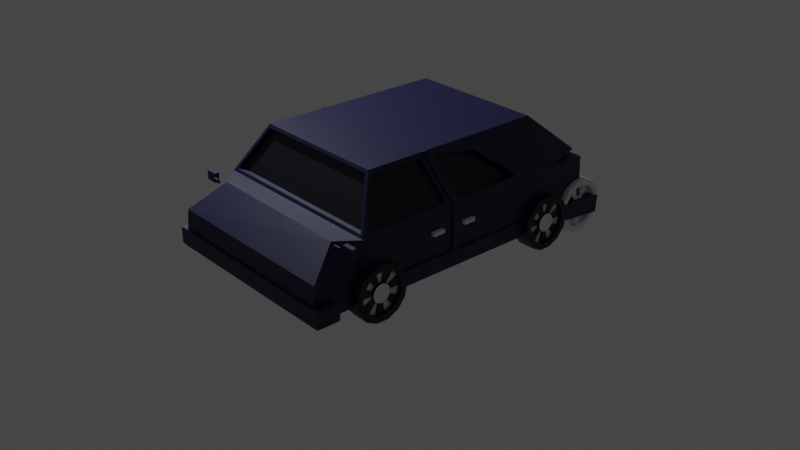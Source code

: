 # Source: purpleCar.blend  (saved by Blender 3.0.42; exported with 4.5.12 LTS)
import bpy
from mathutils import Matrix  # noqa: F401  (used for matrix-valued properties, if any)

bpy.ops.wm.read_factory_settings(use_empty=True)
scene = bpy.context.scene
scene.name = 'Scene'

# ---- collections
col_collection = bpy.data.collections.new('Collection'); scene.collection.children.link(col_collection)

# ---- materials (node trees are filled in below, after node groups)
mat_car = bpy.data.materials.new('Car')
mat_car.use_transparent_shadow = False
mat_window = bpy.data.materials.new('Window')
mat_window.use_transparent_shadow = False
mat_light = bpy.data.materials.new('Light')
mat_light.use_transparent_shadow = False
mat_material_002 = bpy.data.materials.new('Material.002')
mat_material_002.use_transparent_shadow = False
mat_tire = bpy.data.materials.new('Tire')
mat_tire.use_transparent_shadow = False
mat_material_003 = bpy.data.materials.new('Material.003')
mat_material_003.use_transparent_shadow = False
mat_front = bpy.data.materials.new('Front')
mat_front.use_transparent_shadow = False

# ---- material node trees
mat_car.use_nodes = True; mat_car.node_tree.nodes.clear()
_N = mat_car.node_tree.nodes; _L = mat_car.node_tree.links
n0 = _N.new('ShaderNodeBsdfPrincipled'); n0.name = 'Principled BSDF'; n0.location = (10, 300)
n0.distribution = 'GGX'
n0.subsurface_method = 'RANDOM_WALK_SKIN'
n0.inputs[0].default_value = (0.006257, 0.008142, 0.0578, 1.0)
n0.inputs[3].default_value = 1.45
n0.inputs[27].default_value = (0.0, 0.0, 0.0, 1.0)
n0.inputs[28].default_value = 1.0
n1 = _N.new('ShaderNodeOutputMaterial'); n1.name = 'Material Output'; n1.location = (300, 300)
_L.new(n0.outputs[0], n1.inputs[0])
n1.is_active_output = True
mat_window.use_nodes = True; mat_window.node_tree.nodes.clear()
_N = mat_window.node_tree.nodes; _L = mat_window.node_tree.links
n0 = _N.new('ShaderNodeBsdfPrincipled'); n0.name = 'Principled BSDF'; n0.location = (10, 300)
n0.distribution = 'GGX'
n0.subsurface_method = 'RANDOM_WALK_SKIN'
n0.inputs[0].default_value = (0.0007433, 0.003958, 0.01108, 1.0)
n0.inputs[3].default_value = 1.45
n0.inputs[27].default_value = (0.0, 0.0, 0.0, 1.0)
n0.inputs[28].default_value = 1.0
n1 = _N.new('ShaderNodeOutputMaterial'); n1.name = 'Material Output'; n1.location = (300, 300)
_L.new(n0.outputs[0], n1.inputs[0])
n1.is_active_output = True
mat_light.use_nodes = True; mat_light.node_tree.nodes.clear()
_N = mat_light.node_tree.nodes; _L = mat_light.node_tree.links
n0 = _N.new('ShaderNodeBsdfPrincipled'); n0.name = 'Principled BSDF'; n0.location = (10, 300)
n0.distribution = 'GGX'
n0.subsurface_method = 'RANDOM_WALK_SKIN'
n0.inputs[0].default_value = (0.8, 0.272, 0.01086, 1.0)
n0.inputs[3].default_value = 1.45
n0.inputs[27].default_value = (0.0, 0.0, 0.0, 1.0)
n0.inputs[28].default_value = 1.0
n1 = _N.new('ShaderNodeOutputMaterial'); n1.name = 'Material Output'; n1.location = (300, 300)
_L.new(n0.outputs[0], n1.inputs[0])
n1.is_active_output = True
mat_material_002.use_nodes = True; mat_material_002.node_tree.nodes.clear()
_N = mat_material_002.node_tree.nodes; _L = mat_material_002.node_tree.links
n0 = _N.new('ShaderNodeBsdfPrincipled'); n0.name = 'Principled BSDF'; n0.location = (10, 300)
n0.distribution = 'GGX'
n0.subsurface_method = 'RANDOM_WALK_SKIN'
n0.inputs[3].default_value = 1.45
n0.inputs[27].default_value = (0.0, 0.0, 0.0, 1.0)
n0.inputs[28].default_value = 1.0
n1 = _N.new('ShaderNodeOutputMaterial'); n1.name = 'Material Output'; n1.location = (300, 300)
_L.new(n0.outputs[0], n1.inputs[0])
n1.is_active_output = True
mat_tire.use_nodes = True; mat_tire.node_tree.nodes.clear()
_N = mat_tire.node_tree.nodes; _L = mat_tire.node_tree.links
n0 = _N.new('ShaderNodeBsdfPrincipled'); n0.name = 'Principled BSDF'; n0.location = (10, 300)
n0.distribution = 'GGX'
n0.subsurface_method = 'RANDOM_WALK_SKIN'
n0.inputs[0].default_value = (0.004242, 0.004242, 0.004242, 1.0)
n0.inputs[3].default_value = 1.45
n0.inputs[27].default_value = (0.0, 0.0, 0.0, 1.0)
n0.inputs[28].default_value = 1.0
n1 = _N.new('ShaderNodeOutputMaterial'); n1.name = 'Material Output'; n1.location = (300, 300)
_L.new(n0.outputs[0], n1.inputs[0])
n1.is_active_output = True
mat_material_003.use_nodes = True; mat_material_003.node_tree.nodes.clear()
_N = mat_material_003.node_tree.nodes; _L = mat_material_003.node_tree.links
n0 = _N.new('ShaderNodeBsdfPrincipled'); n0.name = 'Principled BSDF'; n0.location = (10, 300)
n0.distribution = 'GGX'
n0.subsurface_method = 'RANDOM_WALK_SKIN'
n0.inputs[3].default_value = 1.45
n0.inputs[27].default_value = (0.0, 0.0, 0.0, 1.0)
n0.inputs[28].default_value = 1.0
n1 = _N.new('ShaderNodeOutputMaterial'); n1.name = 'Material Output'; n1.location = (300, 300)
_L.new(n0.outputs[0], n1.inputs[0])
n1.is_active_output = True
mat_front.use_nodes = True; mat_front.node_tree.nodes.clear()
_N = mat_front.node_tree.nodes; _L = mat_front.node_tree.links
n0 = _N.new('ShaderNodeBsdfPrincipled'); n0.name = 'Principled BSDF'; n0.location = (10, 300)
n0.distribution = 'GGX'
n0.subsurface_method = 'RANDOM_WALK_SKIN'
n0.inputs[0].default_value = (0.7733, 0.8, 0.5387, 1.0)
n0.inputs[3].default_value = 1.45
n0.inputs[27].default_value = (0.0, 0.0, 0.0, 1.0)
n0.inputs[28].default_value = 1.0
n1 = _N.new('ShaderNodeOutputMaterial'); n1.name = 'Material Output'; n1.location = (300, 300)
_L.new(n0.outputs[0], n1.inputs[0])
n1.is_active_output = True

# ---- world
world_world = bpy.data.worlds.new('World'); scene.world = world_world
world_world.use_nodes = True; world_world.node_tree.nodes.clear()
_N = world_world.node_tree.nodes; _L = world_world.node_tree.links
n0 = _N.new('ShaderNodeOutputWorld'); n0.name = 'World Output'; n0.location = (300, 300)
n1 = _N.new('ShaderNodeBackground'); n1.name = 'Background'; n1.location = (10, 300)
n1.inputs[0].default_value = (0.05088, 0.05088, 0.05088, 1.0)
_L.new(n1.outputs[0], n0.inputs[0])
n0.is_active_output = True
world_world.color = (0.05088, 0.05088, 0.05088)
world_world.use_sun_shadow = False
world_world.sun_shadow_jitter_overblur = 0.0

# ---- cameras
cam_camera = bpy.data.cameras.new('Camera')
cam_camera.clip_end = 100.0
cam_camera.ortho_scale = 7.314

# ---- lights
light_light = bpy.data.lights.new('Light', 'POINT')
light_light.transmission_factor = 0.0
light_light.energy = 1000.0
light_light.shadow_soft_size = 0.1
light_light.shadow_maximum_resolution = 0.006
light_light.use_absolute_resolution = True

# ---- meshes
me_cube = bpy.data.meshes.new('Cube')
me_cube.from_pydata([(0.9781, 1.548, 0.3556), (1.0, 1.527, -0.314), (1.005, -1.228, 0.3081), (1.0, -1.151, -0.314), (-0.9781, 1.548, 0.3556), (-1.0, 1.527, -0.314), (-0.9948, -1.228, 0.3081), (-1.0, -1.151, -0.314), (-1.0, 0.1012, -0.314), (0.9781, -1.153, 0.3556), (-1.009, -0.2474, 0.3771), (1.0, 0.1012, -0.314), (-0.7623, 0.08509, 0.7661), (-0.7623, 1.316, 0.7661), (0.7623, 1.316, 0.7661), (0.7623, -0.6627, 0.7661), (1.0, 2.194, -0.314), (-1.0, 2.194, -0.314), (0.988, 2.18, 0.06556), (-1.012, 2.18, 0.06556), (-0.9781, 0.459, 0.3556), (1.0, 0.5099, -0.314), (-1.0, 0.5099, -0.314), (0.9781, 0.459, 0.3556), (-0.7623, 0.6054, 0.7661), (0.7623, 0.6054, 0.7661), (-0.9781, 0.6285, 0.3556), (1.0, 0.5672, -0.314), (-0.7623, 0.7536, 0.7661), (-1.0, 0.5672, -0.314), (0.9781, 0.6285, 0.3556), (0.7623, 0.7536, 0.7661), (-1.0, 0.5621, 0.314), (-0.9469, 1.612, 0.3441), (1.0, 0.4984, 0.314), (0.8947, -1.214, 0.3645), (-0.7405, 0.7125, 0.8076), (-0.719, 1.367, 0.7775), (0.7405, 0.6745, 0.8076), (0.6883, -0.7453, 0.7571), (0.719, 1.367, 0.7775), (0.9469, 1.612, 0.3441), (-0.6883, -0.7453, 0.7571), (-0.8947, -1.214, 0.3645), (-1.0, 0.4984, 0.314), (-0.7405, 0.6745, 0.8076), (1.0, 0.5621, 0.314), (0.7405, 0.7125, 0.8076), (-1.0, -0.7608, 0.314), (1.0, -0.7608, 0.314), (-0.7405, -0.685, 0.8076), (0.7405, -0.685, 0.8076), (-1.0, 1.629, 0.314), (1.0, 1.629, 0.314), (-0.7405, 1.35, 0.8076), (0.7405, 1.35, 0.8076), (-0.9781, 0.6269, 0.3556), (-0.9781, 1.548, 0.3556), (0.9781, 0.459, 0.3556), (0.9781, -0.405, 0.3556), (-0.7623, 0.7536, 0.7661), (-0.7623, 1.316, 0.7661), (0.7623, 0.6054, 0.7661), (0.7623, 0.08509, 0.7661), (0.7623, 1.316, 0.7661), (0.9781, 1.548, 0.3556), (-0.828, 0.1166, 0.6903), (-1.004, -0.2917, 0.3556), (-0.9781, 0.459, 0.3556), (-0.7623, 0.6054, 0.7661), (0.9781, 0.6285, 0.3556), (0.7623, 0.7536, 0.7661), (-0.8947, -1.214, 0.3645), (0.8947, -1.106, 0.3645), (-0.6883, -0.7453, 0.7571), (0.6883, 0.002404, 0.7571), (-0.9469, 1.512, 0.3441), (0.9469, 1.512, 0.3441), (-0.719, 1.367, 0.7775), (0.719, 1.367, 0.7775), (-0.942, 0.6285, 0.3366), (-0.942, 1.548, 0.3366), (0.942, 0.459, 0.3366), (0.942, -0.405, 0.3366), (-0.7262, 0.7536, 0.7471), (-0.7262, 1.316, 0.7471), (0.7262, 0.6054, 0.7471), (0.7262, 0.08509, 0.7471), (0.7262, 1.316, 0.7471), (0.942, 1.548, 0.3366), (-0.7262, 0.08509, 0.7471), (-0.942, -0.405, 0.3366), (-0.942, 0.459, 0.3366), (-0.7262, 0.6054, 0.7471), (0.942, 0.6285, 0.3366), (0.7262, 0.7536, 0.7471), (-0.8947, -1.183, 0.3346), (0.8947, -1.183, 0.3346), (-0.6883, -0.7144, 0.7272), (0.6883, -0.7144, 0.7272), (-0.9469, 1.572, 0.3256), (0.9469, 1.572, 0.3256), (-0.719, 1.326, 0.759), (0.719, 1.326, 0.759), (-1.0, -0.4568, -0.314), (1.0, -0.8329, 0.314), (-1.0, -0.8329, 0.314), (1.0, -0.4568, -0.314), (1.0, 1.527, -0.151), (-0.9948, -1.247, -0.157), (1.005, -1.247, -0.157), (-1.0, 1.527, -0.151), (1.0, 0.1012, -0.151), (-1.0, 0.1012, -0.151), (1.0, 2.194, -0.151), (-1.0, 2.194, -0.151), (1.0, 0.5099, -0.151), (-1.0, 0.5099, -0.151), (1.0, 0.5672, -0.151), (-1.0, 0.5672, -0.151), (-1.0, -0.4568, -0.151), (1.0, -0.4568, -0.151), (1.0, -1.151, -0.314), (-1.0, -1.151, -0.314), (-1.0, -0.9703, -0.314), (1.0, -0.9703, -0.314), (-1.0, -1.151, -0.151), (1.0, -1.151, -0.151), (-1.0, -0.9703, -0.151), (1.0, -0.9703, -0.151), (-1.086, -1.427, -0.345), (-1.081, -1.386, -0.3401), (1.086, -1.391, -0.1455), (1.081, -1.386, -0.3401), (1.086, -1.427, -0.345), (-1.097, -1.427, -0.1455), (1.097, -1.427, -0.1455), (-1.086, -1.391, -0.1455), (1.0, 1.527, -0.151), (1.0, 1.527, -0.314), (-1.0, 1.527, -0.151), (-1.0, 1.527, -0.314), (1.0, 2.194, -0.314), (-1.0, 2.194, -0.314), (1.0, 2.194, -0.151), (-1.0, 2.194, -0.151), (-0.8223, 1.842, 0.3064), (-1.0, 1.973, -0.314), (1.0, 1.973, -0.314), (0.823, 1.829, 0.3064), (1.0, 1.973, -0.151), (-1.0, 1.973, -0.151), (-1.0, 1.973, -0.314), (1.0, 1.973, -0.314), (1.0, 1.973, -0.151), (-1.0, 1.973, -0.151), (1.066, 2.201, -0.3382), (-1.066, 2.201, -0.3382), (1.081, 2.216, -0.3172), (-1.081, 2.216, -0.3172), (1.081, 2.216, -0.1434), (-1.081, 2.216, -0.1434), (1.087, 1.966, -0.1434), (-1.087, 1.966, -0.1434), (-1.066, 1.966, -0.3382), (1.066, 1.966, -0.3382), (-1.087, 1.966, -0.3172), (1.087, 1.966, -0.3172), (1.013, 0.5621, 0.3171), (1.013, 0.4984, 0.3171), (0.753, 0.7125, 0.8107), (0.753, 0.6745, 0.8107), (1.013, 0.5099, -0.1479), (1.013, 0.5672, -0.1479), (-1.016, 0.4984, 0.3179), (-0.756, 0.6745, 0.8115), (-1.016, 0.5621, 0.3179), (-0.756, 0.7125, 0.8115), (-1.016, 0.5099, -0.1472), (-1.016, 0.5672, -0.1472), (1.028, 1.527, -0.151), (1.028, 1.527, -0.314), (1.028, 0.5672, -0.314), (1.028, -0.4123, -0.151), (1.028, -0.4123, -0.314), (1.028, 0.5099, -0.314), (1.028, 0.5099, -0.151), (1.028, 0.5672, -0.151), (-1.021, 1.527, -0.151), (-1.021, 1.527, -0.314), (-1.021, 0.5099, -0.314), (-1.021, -0.4123, -0.314), (-1.021, -0.4123, -0.151), (-1.021, 0.5672, -0.314), (-1.021, 0.5099, -0.151), (-1.021, 0.5672, -0.151), (1.007, 1.527, -0.151), (1.007, 1.527, -0.314), (1.007, 0.5672, -0.314), (1.007, -0.4123, -0.151), (1.007, -0.4123, -0.314), (1.007, 0.5099, -0.314), (1.007, 0.5099, -0.151), (1.007, 0.5672, -0.151), (1.022, 1.527, -0.151), (1.022, 1.527, -0.314), (1.022, 0.5672, -0.314), (1.022, -0.4123, -0.151), (1.022, -0.4123, -0.314), (1.022, 0.5099, -0.314), (1.022, 0.5099, -0.151), (1.022, 0.5672, -0.151)], [], [(105, 106, 6, 2), (110, 2, 6, 109), (119, 32, 52, 111), (109, 120, 135, 137), (121, 105, 2, 110), (151, 146, 19, 115), (116, 34, 49, 112), (22, 21, 11, 8), (120, 106, 48, 113), (41, 33, 76, 77), (38, 45, 50, 51), (24, 20, 68, 69), (43, 35, 73, 72), (28, 13, 61, 60), (115, 19, 18, 114), (142, 143, 159, 158), (146, 149, 18, 19), (108, 1, 139, 138), (44, 45, 175, 174), (12, 24, 69, 66), (47, 36, 45, 38), (29, 27, 21, 22), (116, 118, 173, 172), (113, 48, 44, 117), (108, 53, 46, 118), (5, 1, 27, 29), (55, 54, 36, 47), (9, 23, 58, 59), (118, 46, 168, 173), (36, 32, 176, 177), (26, 4, 52, 32), (23, 9, 49, 34), (13, 28, 36, 54), (15, 25, 38, 51), (4, 13, 54, 52), (14, 0, 53, 55), (9, 15, 51, 49), (12, 10, 48, 50), (10, 20, 44, 48), (24, 12, 50, 45), (20, 24, 45, 44), (25, 23, 34, 38), (0, 30, 46, 53), (31, 14, 55, 47), (28, 26, 32, 36), (30, 31, 47, 46), (35, 43, 48, 49), (42, 39, 51, 50), (39, 35, 49, 51), (43, 42, 50, 48), (33, 41, 53, 52), (40, 37, 54, 55), (37, 33, 52, 54), (41, 40, 55, 53), (56, 60, 84, 80), (78, 79, 103, 102), (63, 59, 83, 87), (64, 71, 95, 88), (77, 76, 100, 101), (65, 64, 88, 89), (25, 15, 63, 62), (39, 42, 74, 75), (23, 25, 62, 58), (37, 40, 79, 78), (13, 4, 57, 61), (35, 39, 75, 73), (30, 0, 65, 70), (33, 37, 78, 76), (0, 14, 64, 65), (42, 43, 72, 74), (14, 31, 71, 64), (40, 41, 77, 79), (15, 9, 59, 63), (26, 28, 60, 56), (10, 12, 66, 67), (4, 26, 56, 57), (31, 30, 70, 71), (20, 10, 67, 68), (101, 100, 102, 103), (96, 97, 99, 98), (94, 89, 88, 95), (92, 91, 90, 93), (83, 82, 86, 87), (81, 80, 84, 85), (67, 66, 90, 91), (76, 78, 102, 100), (57, 56, 80, 81), (71, 70, 94, 95), (68, 67, 91, 92), (79, 77, 101, 103), (59, 58, 82, 83), (72, 73, 97, 96), (66, 69, 93, 90), (60, 61, 85, 84), (75, 74, 98, 99), (69, 68, 92, 93), (62, 63, 87, 86), (73, 75, 99, 97), (58, 62, 86, 82), (61, 57, 81, 85), (74, 72, 96, 98), (70, 65, 89, 94), (109, 6, 106, 120), (112, 49, 105, 121), (8, 11, 107, 104), (49, 48, 106, 105), (11, 112, 121, 107), (107, 121, 136, 134), (180, 187, 203, 196), (112, 11, 184, 183), (8, 113, 192, 191), (21, 27, 182, 185), (149, 150, 114, 18), (115, 114, 144, 145), (104, 120, 113, 8), (108, 118, 187, 180), (16, 17, 143, 142), (121, 110, 132, 136), (185, 182, 198, 201), (110, 109, 137, 132), (109, 110, 127, 126), (7, 3, 122, 123), (121, 107, 125, 129), (7, 109, 126, 123), (110, 121, 129, 127), (104, 107, 125, 124), (120, 109, 126, 128), (3, 107, 125, 122), (104, 7, 123, 124), (120, 104, 124, 128), (110, 3, 122, 127), (130, 134, 133, 131), (131, 137, 135, 130), (134, 136, 132, 133), (133, 132, 137, 131), (104, 107, 134, 130), (120, 104, 130, 135), (143, 152, 166, 159), (145, 144, 160, 161), (16, 148, 165, 156), (147, 5, 141, 152), (151, 115, 145, 155), (5, 111, 140, 141), (150, 108, 138, 154), (148, 16, 142, 153), (1, 148, 153, 139), (114, 150, 154, 144), (111, 151, 155, 140), (17, 147, 152, 143), (141, 140, 155, 152), (138, 139, 153, 154), (53, 108, 150, 149), (52, 53, 149, 146), (1, 5, 147, 148), (111, 52, 146, 151), (165, 164, 157, 156), (162, 167, 158, 160), (159, 161, 160, 158), (166, 163, 161, 159), (155, 145, 161, 163), (153, 142, 158, 167), (152, 155, 163, 166), (148, 147, 164, 165), (147, 17, 157, 164), (17, 16, 156, 157), (144, 154, 162, 160), (154, 153, 167, 162), (173, 168, 169, 172), (169, 168, 170, 171), (34, 116, 172, 169), (46, 47, 170, 168), (38, 34, 169, 171), (47, 38, 171, 170), (176, 174, 175, 177), (178, 174, 176, 179), (32, 119, 179, 176), (117, 44, 174, 178), (119, 117, 178, 179), (45, 36, 177, 175), (119, 111, 188, 195), (29, 22, 190, 193), (113, 117, 194, 192), (116, 112, 183, 186), (11, 21, 185, 184), (1, 108, 180, 181), (118, 116, 186, 187), (27, 1, 181, 182), (190, 194, 195, 193), (191, 192, 194, 190), (193, 195, 188, 189), (197, 196, 204, 205), (199, 200, 208, 207), (203, 202, 210, 211), (22, 8, 191, 190), (181, 180, 196, 197), (111, 5, 189, 188), (187, 186, 202, 203), (182, 181, 197, 198), (117, 119, 195, 194), (186, 183, 199, 202), (5, 29, 193, 189), (183, 184, 200, 199), (184, 185, 201, 200), (205, 204, 211, 206), (206, 211, 210, 209), (209, 210, 207, 208), (202, 199, 207, 210), (196, 203, 211, 204), (201, 198, 206, 209), (200, 201, 209, 208), (198, 197, 205, 206)])
me_cube.polygons.foreach_set('material_index', [0, 0, 0, 0, 0, 0, 0, 0, 0, 0, 0, 0, 0, 0, 0, 0, 0, 0, 0, 0, 0, 0, 0, 0, 0, 0, 0, 0, 0, 0, 0, 0, 0, 0, 0, 0, 0, 0, 0, 0, 0, 0, 0, 0, 0, 0, 0, 0, 0, 0, 0, 0, 0, 0, 0, 0, 0, 0, 0, 0, 0, 0, 0, 0, 0, 0, 0, 0, 0, 0, 0, 0, 0, 0, 0, 0, 0, 0, 1, 1, 1, 1, 1, 1, 0, 0, 0, 0, 0, 0, 0, 0, 0, 0, 0, 0, 0, 0, 0, 0, 0, 0, 0, 0, 0, 0, 0, 0, 0, 0, 0, 0, 0, 0, 0, 0, 0, 0, 0, 0, 0, 0, 0, 0, 0, 0, 0, 0, 0, 0, 0, 0, 0, 0, 0, 0, 0, 0, 0, 0, 0, 0, 0, 0, 0, 0, 0, 0, 0, 0, 0, 0, 0, 0, 0, 0, 0, 0, 0, 0, 0, 0, 0, 0, 0, 0, 0, 0, 0, 0, 0, 0, 0, 0, 0, 0, 0, 0, 0, 0, 0, 0, 0, 0, 0, 0, 0, 0, 0, 0, 0, 0, 0, 0, 0, 0, 0, 0, 0, 0, 0, 0, 0, 0, 0, 0, 0, 0, 0, 0, 0])
_uv = me_cube.uv_layers.new(name='UVMap')
_uv.uv.foreach_set('vector', [0.625, 0.7352, 0.875, 0.7352, 0.875, 0.75, 0.625, 0.75, 0.4399, 0.75, 0.625, 0.75, 0.625, 1.0, 0.4399, 1.0, 0.4399, 0.1714, 0.625, 0.1714, 0.625, 0.25, 0.4399, 0.25, 0.4399, 0.0, 0.4399, 0.01481, 0.4399, 0.01481, 0.4399, 0.0, 0.4399, 0.7352, 0.625, 0.7352, 0.625, 0.75, 0.4399, 0.75, 0.4399, 0.25, 0.625, 0.25, 0.625, 0.25, 0.4399, 0.25, 0.4399, 0.5833, 0.625, 0.5833, 0.625, 0.6587, 0.4399, 0.6587, 0.125, 0.5833, 0.375, 0.5833, 0.375, 0.6587, 0.125, 0.6587, 0.4399, 0.01481, 0.625, 0.01481, 0.625, 0.09126, 0.4399, 0.09126, 0.625, 0.4951, 0.625, 0.2549, 0.625, 0.2549, 0.625, 0.4951, 0.625, 0.5833, 0.875, 0.5833, 0.875, 0.6587, 0.625, 0.6587, 0.625, 0.1605, 0.625, 0.162, 0.625, 0.162, 0.625, 0.1605, 0.8646, 0.6587, 0.6354, 0.6587, 0.6354, 0.6587, 0.8646, 0.6587, 0.625, 0.1772, 0.625, 0.2441, 0.625, 0.2441, 0.625, 0.1772, 0.4399, 0.25, 0.625, 0.25, 0.625, 0.5, 0.4399, 0.5, 0.375, 0.5, 0.125, 0.5, 0.125, 0.5, 0.375, 0.5, 0.625, 0.25, 0.625, 0.5, 0.625, 0.5, 0.625, 0.25, 0.4399, 0.5, 0.375, 0.5, 0.375, 0.5, 0.4399, 0.5, 0.625, 0.1667, 0.625, 0.1667, 0.625, 0.1667, 0.625, 0.1667, 0.625, 0.0983, 0.625, 0.1605, 0.625, 0.1605, 0.625, 0.0983, 0.625, 0.5786, 0.875, 0.5786, 0.875, 0.5833, 0.625, 0.5833, 0.125, 0.5786, 0.375, 0.5786, 0.375, 0.5833, 0.125, 0.5833, 0.4399, 0.5833, 0.4399, 0.5786, 0.4399, 0.5786, 0.4399, 0.5833, 0.4399, 0.09126, 0.625, 0.09126, 0.625, 0.1667, 0.4399, 0.1667, 0.4399, 0.5, 0.625, 0.5, 0.625, 0.5786, 0.4399, 0.5786, 0.125, 0.5, 0.375, 0.5, 0.375, 0.5786, 0.125, 0.5786, 0.625, 0.5, 0.875, 0.5, 0.875, 0.5786, 0.625, 0.5786, 0.625, 0.6533, 0.625, 0.588, 0.625, 0.588, 0.625, 0.6533, 0.4399, 0.5786, 0.625, 0.5786, 0.625, 0.5786, 0.4399, 0.5786, 0.625, 0.1714, 0.625, 0.1714, 0.625, 0.1714, 0.625, 0.1714, 0.625, 0.1758, 0.625, 0.2455, 0.625, 0.25, 0.625, 0.1714, 0.625, 0.588, 0.625, 0.6533, 0.625, 0.6587, 0.625, 0.5833, 0.625, 0.2441, 0.625, 0.1772, 0.625, 0.1714, 0.625, 0.25, 0.625, 0.6517, 0.625, 0.5895, 0.625, 0.5833, 0.625, 0.6587, 0.625, 0.2455, 0.625, 0.2441, 0.625, 0.25, 0.625, 0.25, 0.625, 0.5059, 0.625, 0.5045, 0.625, 0.5, 0.625, 0.5, 0.625, 0.6533, 0.625, 0.6517, 0.625, 0.6587, 0.625, 0.6587, 0.625, 0.0983, 0.625, 0.09672, 0.625, 0.09126, 0.625, 0.09126, 0.625, 0.09672, 0.625, 0.162, 0.625, 0.1667, 0.625, 0.09126, 0.625, 0.1605, 0.625, 0.0983, 0.625, 0.09126, 0.625, 0.1667, 0.625, 0.162, 0.625, 0.1605, 0.625, 0.1667, 0.625, 0.1667, 0.625, 0.5895, 0.625, 0.588, 0.625, 0.5833, 0.625, 0.5833, 0.625, 0.5045, 0.625, 0.5742, 0.625, 0.5786, 0.625, 0.5, 0.625, 0.5728, 0.625, 0.5059, 0.625, 0.5, 0.625, 0.5786, 0.625, 0.1772, 0.625, 0.1758, 0.625, 0.1714, 0.625, 0.1714, 0.625, 0.5742, 0.625, 0.5728, 0.625, 0.5786, 0.625, 0.5786, 0.6354, 0.6587, 0.8646, 0.6587, 0.875, 0.6587, 0.625, 0.6587, 0.8631, 0.6587, 0.6369, 0.6587, 0.625, 0.6587, 0.875, 0.6587, 0.6369, 0.6587, 0.6354, 0.6587, 0.625, 0.6587, 0.625, 0.6587, 0.8646, 0.6587, 0.8631, 0.6587, 0.875, 0.6587, 0.875, 0.6587, 0.625, 0.2549, 0.625, 0.4951, 0.625, 0.5, 0.625, 0.25, 0.625, 0.4944, 0.625, 0.2556, 0.625, 0.25, 0.625, 0.5, 0.625, 0.2556, 0.625, 0.2549, 0.625, 0.25, 0.625, 0.25, 0.625, 0.4951, 0.625, 0.4944, 0.625, 0.5, 0.625, 0.5, 0.625, 0.1758, 0.625, 0.1772, 0.625, 0.1772, 0.625, 0.1758, 0.625, 0.2556, 0.625, 0.4944, 0.625, 0.4944, 0.625, 0.2556, 0.625, 0.6517, 0.625, 0.6533, 0.625, 0.6533, 0.625, 0.6517, 0.625, 0.5059, 0.625, 0.5728, 0.625, 0.5728, 0.625, 0.5059, 0.625, 0.4951, 0.625, 0.2549, 0.625, 0.2549, 0.625, 0.4951, 0.625, 0.5045, 0.625, 0.5059, 0.625, 0.5059, 0.625, 0.5045, 0.625, 0.5895, 0.625, 0.6517, 0.625, 0.6517, 0.625, 0.5895, 0.6369, 0.6587, 0.8631, 0.6587, 0.8631, 0.6587, 0.6369, 0.6587, 0.625, 0.588, 0.625, 0.5895, 0.625, 0.5895, 0.625, 0.588, 0.625, 0.2556, 0.625, 0.4944, 0.625, 0.4944, 0.625, 0.2556, 0.625, 0.2441, 0.625, 0.2455, 0.625, 0.2455, 0.625, 0.2441, 0.6354, 0.6587, 0.6369, 0.6587, 0.6369, 0.6587, 0.6354, 0.6587, 0.625, 0.5742, 0.625, 0.5045, 0.625, 0.5045, 0.625, 0.5742, 0.625, 0.2549, 0.625, 0.2556, 0.625, 0.2556, 0.625, 0.2549, 0.625, 0.5045, 0.625, 0.5059, 0.625, 0.5059, 0.625, 0.5045, 0.8631, 0.6587, 0.8646, 0.6587, 0.8646, 0.6587, 0.8631, 0.6587, 0.625, 0.5059, 0.625, 0.5728, 0.625, 0.5728, 0.625, 0.5059, 0.625, 0.4944, 0.625, 0.4951, 0.625, 0.4951, 0.625, 0.4944, 0.625, 0.6517, 0.625, 0.6533, 0.625, 0.6533, 0.625, 0.6517, 0.625, 0.1758, 0.625, 0.1772, 0.625, 0.1772, 0.625, 0.1758, 0.625, 0.09672, 0.625, 0.0983, 0.625, 0.0983, 0.625, 0.09672, 0.625, 0.2455, 0.625, 0.1758, 0.625, 0.1758, 0.625, 0.2455, 0.625, 0.5728, 0.625, 0.5742, 0.625, 0.5742, 0.625, 0.5728, 0.625, 0.162, 0.625, 0.09672, 0.625, 0.09672, 0.625, 0.162, 0.625, 0.4951, 0.625, 0.2549, 0.625, 0.2556, 0.625, 0.4944, 0.8646, 0.6587, 0.6354, 0.6587, 0.6369, 0.6587, 0.8631, 0.6587, 0.625, 0.5742, 0.625, 0.5045, 0.625, 0.5059, 0.625, 0.5728, 0.625, 0.162, 0.625, 0.09672, 0.625, 0.0983, 0.625, 0.1605, 0.625, 0.6533, 0.625, 0.588, 0.625, 0.5895, 0.625, 0.6517, 0.625, 0.2455, 0.625, 0.1758, 0.625, 0.1772, 0.625, 0.2441, 0.625, 0.09672, 0.625, 0.0983, 0.625, 0.0983, 0.625, 0.09672, 0.625, 0.2549, 0.625, 0.2556, 0.625, 0.2556, 0.625, 0.2549, 0.625, 0.2455, 0.625, 0.1758, 0.625, 0.1758, 0.625, 0.2455, 0.625, 0.5728, 0.625, 0.5742, 0.625, 0.5742, 0.625, 0.5728, 0.625, 0.162, 0.625, 0.09672, 0.625, 0.09672, 0.625, 0.162, 0.625, 0.4944, 0.625, 0.4951, 0.625, 0.4951, 0.625, 0.4944, 0.625, 0.6533, 0.625, 0.588, 0.625, 0.588, 0.625, 0.6533, 0.8646, 0.6587, 0.6354, 0.6587, 0.6354, 0.6587, 0.8646, 0.6587, 0.625, 0.0983, 0.625, 0.1605, 0.625, 0.1605, 0.625, 0.0983, 0.625, 0.1772, 0.625, 0.2441, 0.625, 0.2441, 0.625, 0.1772, 0.6369, 0.6587, 0.8631, 0.6587, 0.8631, 0.6587, 0.6369, 0.6587, 0.625, 0.1605, 0.625, 0.162, 0.625, 0.162, 0.625, 0.1605, 0.625, 0.5895, 0.625, 0.6517, 0.625, 0.6517, 0.625, 0.5895, 0.6354, 0.6587, 0.6369, 0.6587, 0.6369, 0.6587, 0.6354, 0.6587, 0.625, 0.588, 0.625, 0.5895, 0.625, 0.5895, 0.625, 0.588, 0.625, 0.2441, 0.625, 0.2455, 0.625, 0.2455, 0.625, 0.2441, 0.8631, 0.6587, 0.8646, 0.6587, 0.8646, 0.6587, 0.8631, 0.6587, 0.625, 0.5742, 0.625, 0.5045, 0.625, 0.5045, 0.625, 0.5742, 0.4399, 0.0, 0.625, 0.0, 0.625, 0.01481, 0.4399, 0.01481, 0.4399, 0.6587, 0.625, 0.6587, 0.625, 0.7352, 0.4399, 0.7352, 0.125, 0.6587, 0.375, 0.6587, 0.375, 0.7352, 0.125, 0.7352, 0.625, 0.6587, 0.875, 0.6587, 0.875, 0.7352, 0.625, 0.7352, 0.375, 0.6587, 0.4399, 0.6587, 0.4399, 0.7352, 0.375, 0.7352, 0.375, 0.7352, 0.4399, 0.7352, 0.4399, 0.7352, 0.375, 0.7352, 0.4399, 0.5, 0.4399, 0.5786, 0.4399, 0.5786, 0.4399, 0.5, 0.4399, 0.6587, 0.375, 0.6587, 0.375, 0.6587, 0.4399, 0.6587, 0.375, 0.09126, 0.4399, 0.09126, 0.4399, 0.09126, 0.375, 0.09126, 0.375, 0.5833, 0.375, 0.5786, 0.375, 0.5786, 0.375, 0.5833, 0.625, 0.5, 0.4399, 0.5, 0.4399, 0.5, 0.625, 0.5, 0.4399, 0.25, 0.4399, 0.5, 0.4399, 0.5, 0.4399, 0.25, 0.375, 0.01481, 0.4399, 0.01481, 0.4399, 0.09126, 0.375, 0.09126, 0.4399, 0.5, 0.4399, 0.5786, 0.4399, 0.5786, 0.4399, 0.5, 0.375, 0.5, 0.125, 0.5, 0.125, 0.5, 0.375, 0.5, 0.4399, 0.7352, 0.4399, 0.75, 0.4399, 0.75, 0.4399, 0.7352, 0.375, 0.5833, 0.375, 0.5786, 0.375, 0.5786, 0.375, 0.5833, 0.4399, 0.75, 0.4399, 1.0, 0.4399, 1.0, 0.4399, 0.75, 0.4399, 1.0, 0.4399, 0.75, 0.4399, 0.75, 0.4399, 1.0, 0.375, 1.0, 0.375, 0.75, 0.375, 0.75, 0.375, 1.0, 0.4399, 0.7352, 0.375, 0.7352, 0.375, 0.7352, 0.4399, 0.7352, 0.375, 0.0, 0.4399, 0.0, 0.4399, 0.0, 0.375, 0.0, 0.4399, 0.75, 0.4399, 0.7352, 0.4399, 0.7352, 0.4399, 0.75, 0.125, 0.7352, 0.375, 0.7352, 0.375, 0.7352, 0.125, 0.7352, 0.4399, 0.01481, 0.4399, 0.0, 0.4399, 0.0, 0.4399, 0.01481, 0.375, 0.75, 0.375, 0.7352, 0.375, 0.7352, 0.375, 0.75, 0.375, 0.01481, 0.375, 0.0, 0.375, 0.0, 0.375, 0.01481, 0.4399, 0.01481, 0.375, 0.01481, 0.375, 0.01481, 0.4399, 0.01481, 0.4399, 0.75, 0.375, 0.75, 0.375, 0.75, 0.4399, 0.75, 0.125, 0.7352, 0.375, 0.7352, 0.375, 0.75, 0.125, 0.75, 0.375, 0.0, 0.4399, 0.0, 0.4399, 0.01481, 0.375, 0.01481, 0.375, 0.7352, 0.4399, 0.7352, 0.4399, 0.75, 0.375, 0.75, 0.375, 0.75, 0.4399, 0.75, 0.4399, 1.0, 0.375, 1.0, 0.125, 0.7352, 0.375, 0.7352, 0.375, 0.7352, 0.125, 0.7352, 0.4399, 0.01481, 0.375, 0.01481, 0.375, 0.01481, 0.4399, 0.01481, 0.125, 0.5, 0.125, 0.5, 0.125, 0.5, 0.125, 0.5, 0.4399, 0.25, 0.4399, 0.5, 0.4399, 0.5, 0.4399, 0.25, 0.375, 0.5, 0.375, 0.5, 0.375, 0.5, 0.375, 0.5, 0.125, 0.5, 0.125, 0.5, 0.125, 0.5, 0.125, 0.5, 0.4399, 0.25, 0.4399, 0.25, 0.4399, 0.25, 0.4399, 0.25, 0.375, 0.25, 0.4399, 0.25, 0.4399, 0.25, 0.375, 0.25, 0.4399, 0.5, 0.4399, 0.5, 0.4399, 0.5, 0.4399, 0.5, 0.375, 0.5, 0.375, 0.5, 0.375, 0.5, 0.375, 0.5, 0.375, 0.5, 0.375, 0.5, 0.375, 0.5, 0.375, 0.5, 0.4399, 0.5, 0.4399, 0.5, 0.4399, 0.5, 0.4399, 0.5, 0.4399, 0.25, 0.4399, 0.25, 0.4399, 0.25, 0.4399, 0.25, 0.125, 0.5, 0.125, 0.5, 0.125, 0.5, 0.125, 0.5, 0.375, 0.25, 0.4399, 0.25, 0.4399, 0.25, 0.375, 0.25, 0.4399, 0.5, 0.375, 0.5, 0.375, 0.5, 0.4399, 0.5, 0.625, 0.5, 0.4399, 0.5, 0.4399, 0.5, 0.625, 0.5, 0.625, 0.25, 0.625, 0.5, 0.625, 0.5, 0.625, 0.25, 0.375, 0.5, 0.125, 0.5, 0.125, 0.5, 0.375, 0.5, 0.4399, 0.25, 0.625, 0.25, 0.625, 0.25, 0.4399, 0.25, 0.375, 0.5, 0.125, 0.5, 0.125, 0.5, 0.375, 0.5, 0.4399, 0.5, 0.375, 0.5, 0.375, 0.5, 0.4399, 0.5, 0.375, 0.25, 0.4399, 0.25, 0.4399, 0.5, 0.375, 0.5, 0.375, 0.25, 0.4399, 0.25, 0.4399, 0.25, 0.375, 0.25, 0.4399, 0.25, 0.4399, 0.25, 0.4399, 0.25, 0.4399, 0.25, 0.375, 0.5, 0.375, 0.5, 0.375, 0.5, 0.375, 0.5, 0.375, 0.25, 0.4399, 0.25, 0.4399, 0.25, 0.375, 0.25, 0.375, 0.5, 0.125, 0.5, 0.125, 0.5, 0.375, 0.5, 0.125, 0.5, 0.125, 0.5, 0.125, 0.5, 0.125, 0.5, 0.125, 0.5, 0.375, 0.5, 0.375, 0.5, 0.125, 0.5, 0.4399, 0.5, 0.4399, 0.5, 0.4399, 0.5, 0.4399, 0.5, 0.4399, 0.5, 0.375, 0.5, 0.375, 0.5, 0.4399, 0.5, 0.4399, 0.5786, 0.625, 0.5786, 0.625, 0.5833, 0.4399, 0.5833, 0.625, 0.5833, 0.625, 0.5786, 0.625, 0.5786, 0.625, 0.5833, 0.625, 0.5833, 0.4399, 0.5833, 0.4399, 0.5833, 0.625, 0.5833, 0.625, 0.5786, 0.625, 0.5786, 0.625, 0.5786, 0.625, 0.5786, 0.625, 0.5833, 0.625, 0.5833, 0.625, 0.5833, 0.625, 0.5833, 0.625, 0.5786, 0.625, 0.5833, 0.625, 0.5833, 0.625, 0.5786, 0.625, 0.1714, 0.625, 0.1667, 0.625, 0.1667, 0.625, 0.1714, 0.4399, 0.1667, 0.625, 0.1667, 0.625, 0.1714, 0.4399, 0.1714, 0.625, 0.1714, 0.4399, 0.1714, 0.4399, 0.1714, 0.625, 0.1714, 0.4399, 0.1667, 0.625, 0.1667, 0.625, 0.1667, 0.4399, 0.1667, 0.4399, 0.1714, 0.4399, 0.1667, 0.4399, 0.1667, 0.4399, 0.1714, 0.875, 0.5833, 0.875, 0.5786, 0.875, 0.5786, 0.875, 0.5833, 0.4399, 0.1714, 0.4399, 0.25, 0.4399, 0.25, 0.4399, 0.1714, 0.125, 0.5786, 0.125, 0.5833, 0.125, 0.5833, 0.125, 0.5786, 0.4399, 0.09126, 0.4399, 0.1667, 0.4399, 0.1667, 0.4399, 0.09126, 0.4399, 0.5833, 0.4399, 0.6587, 0.4399, 0.6587, 0.4399, 0.5833, 0.375, 0.6587, 0.375, 0.5833, 0.375, 0.5833, 0.375, 0.6587, 0.375, 0.5, 0.4399, 0.5, 0.4399, 0.5, 0.375, 0.5, 0.4399, 0.5786, 0.4399, 0.5833, 0.4399, 0.5833, 0.4399, 0.5786, 0.375, 0.5786, 0.375, 0.5, 0.375, 0.5, 0.375, 0.5786, 0.375, 0.1667, 0.4399, 0.1667, 0.4399, 0.1714, 0.375, 0.1714, 0.375, 0.09126, 0.4399, 0.09126, 0.4399, 0.1667, 0.375, 0.1667, 0.375, 0.1714, 0.4399, 0.1714, 0.4399, 0.25, 0.375, 0.25, 0.375, 0.5, 0.4399, 0.5, 0.4399, 0.5, 0.375, 0.5, 0.4399, 0.6587, 0.375, 0.6587, 0.375, 0.6587, 0.4399, 0.6587, 0.4399, 0.5786, 0.4399, 0.5833, 0.4399, 0.5833, 0.4399, 0.5786, 0.125, 0.5833, 0.125, 0.6587, 0.125, 0.6587, 0.125, 0.5833, 0.375, 0.5, 0.4399, 0.5, 0.4399, 0.5, 0.375, 0.5, 0.4399, 0.25, 0.375, 0.25, 0.375, 0.25, 0.4399, 0.25, 0.4399, 0.5786, 0.4399, 0.5833, 0.4399, 0.5833, 0.4399, 0.5786, 0.375, 0.5786, 0.375, 0.5, 0.375, 0.5, 0.375, 0.5786, 0.4399, 0.1667, 0.4399, 0.1714, 0.4399, 0.1714, 0.4399, 0.1667, 0.4399, 0.5833, 0.4399, 0.6587, 0.4399, 0.6587, 0.4399, 0.5833, 0.125, 0.5, 0.125, 0.5786, 0.125, 0.5786, 0.125, 0.5, 0.4399, 0.6587, 0.375, 0.6587, 0.375, 0.6587, 0.4399, 0.6587, 0.375, 0.6587, 0.375, 0.5833, 0.375, 0.5833, 0.375, 0.6587, 0.375, 0.5, 0.4399, 0.5, 0.4399, 0.5786, 0.375, 0.5786, 0.375, 0.5786, 0.4399, 0.5786, 0.4399, 0.5833, 0.375, 0.5833, 0.375, 0.5833, 0.4399, 0.5833, 0.4399, 0.6587, 0.375, 0.6587, 0.4399, 0.5833, 0.4399, 0.6587, 0.4399, 0.6587, 0.4399, 0.5833, 0.4399, 0.5, 0.4399, 0.5786, 0.4399, 0.5786, 0.4399, 0.5, 0.375, 0.5833, 0.375, 0.5786, 0.375, 0.5786, 0.375, 0.5833, 0.375, 0.6587, 0.375, 0.5833, 0.375, 0.5833, 0.375, 0.6587, 0.375, 0.5786, 0.375, 0.5, 0.375, 0.5, 0.375, 0.5786])
me_cube.materials.append(mat_car)
me_cube.materials.append(mat_window)
me_cube.materials.append(mat_light)
me_cube.materials.append(mat_material_002)
me_cube.use_remesh_preserve_volume = False
me_cube.use_remesh_preserve_attributes = False
me_cube.use_mirror_vertex_groups = False
me_cube.update()
me_cylinder = bpy.data.meshes.new('Cylinder')
me_cylinder.from_pydata([(-1.49e-08, 1.0, -1.0), (-1.49e-08, 1.0, 1.0), (0.4339, 0.901, -1.0), (0.4339, 0.901, 1.0), (0.7818, 0.6235, -1.0), (0.7818, 0.6235, 1.0), (0.9749, 0.2225, -1.0), (0.9749, 0.2225, 1.0), (0.9749, -0.2225, -1.0), (0.9749, -0.2225, 1.0), (0.7818, -0.6235, -1.0), (0.7818, -0.6235, 1.0), (0.4339, -0.901, -1.0), (0.4339, -0.901, 1.0), (-1.49e-08, -1.0, -1.0), (-1.49e-08, -1.0, 1.0), (0.4339, -0.901, -1.0), (0.4339, -0.901, 1.0), (-1.49e-08, -1.0, -1.0), (-1.49e-08, -1.0, 1.0)], [], [(0, 1, 3, 2), (2, 3, 5, 4), (4, 5, 7, 6), (6, 7, 9, 8), (8, 9, 11, 10), (10, 11, 13, 12), (12, 13, 15, 14), (0, 2, 4, 6, 8, 10, 12, 14), (3, 1, 15, 13, 11, 9, 7, 5), (16, 17, 19, 18)])
_uv = me_cylinder.uv_layers.new(name='UVMap')
_uv.uv.foreach_set('vector', [1.0, 0.5, 1.0, 1.0, 0.9286, 1.0, 0.9286, 0.5, 0.9286, 0.5, 0.9286, 1.0, 0.8571, 1.0, 0.8571, 0.5, 0.8571, 0.5, 0.8571, 1.0, 0.7857, 1.0, 0.7857, 0.5, 0.7857, 0.5, 0.7857, 1.0, 0.7143, 1.0, 0.7143, 0.5, 0.7143, 0.5, 0.7143, 1.0, 0.6429, 1.0, 0.6429, 0.5, 0.6429, 0.5, 0.6429, 1.0, 0.5714, 1.0, 0.5714, 0.5, 0.5714, 0.5, 0.5714, 1.0, 0.5, 1.0, 0.5, 0.5, 0.75, 0.49, 0.8541, 0.4662, 0.9376, 0.3996, 0.984, 0.3034, 0.984, 0.1966, 0.9376, 0.1004, 0.8541, 0.03377, 0.75, 0.01, 0.3541, 0.4662, 0.25, 0.49, 0.25, 0.01, 0.3541, 0.03377, 0.4376, 0.1004, 0.484, 0.1966, 0.484, 0.3034, 0.4376, 0.3996, 0.5714, 0.5, 0.5714, 1.0, 0.5, 1.0, 0.5, 0.5])
me_cylinder.use_remesh_fix_poles = True
me_cylinder.use_remesh_preserve_attributes = False
me_cylinder.update()
me_cylinder_001 = bpy.data.meshes.new('Cylinder.001')
me_cylinder_001.from_pydata([(0.0, 1.0, -1.0), (0.0, 0.7766, 1.0), (0.4339, 0.901, -1.0), (0.337, 0.6997, 1.0), (0.7818, 0.6235, -1.0), (0.6072, 0.4842, 1.0), (0.9749, 0.2225, -1.0), (0.7571, 0.1728, 1.0), (0.9749, -0.2225, -1.0), (0.7571, -0.1728, 1.0), (0.7818, -0.6235, -1.0), (0.6072, -0.4842, 1.0), (0.4339, -0.901, -1.0), (0.337, -0.6997, 1.0), (-8.742e-08, -1.0, -1.0), (-7.376e-08, -0.7766, 1.0), (-0.4339, -0.901, -1.0), (-0.337, -0.6997, 1.0), (-0.7818, -0.6235, -1.0), (-0.6072, -0.4842, 1.0), (-0.9749, -0.2225, -1.0), (-0.7571, -0.1728, 1.0), (-0.9749, 0.2225, -1.0), (-0.7571, 0.1728, 1.0), (-0.7818, 0.6235, -1.0), (-0.6072, 0.4842, 1.0), (-0.4339, 0.901, -1.0), (-0.337, 0.6997, 1.0), (0.4339, 0.901, 1.0), (0.0, 1.0, 1.0), (0.7818, 0.6235, 1.0), (0.9749, 0.2225, 1.0), (0.9749, -0.2225, 1.0), (0.7818, -0.6235, 1.0), (0.4339, -0.901, 1.0), (-8.742e-08, -1.0, 1.0), (-0.4339, -0.901, 1.0), (-0.7818, -0.6235, 1.0), (-0.9749, -0.2225, 1.0), (-0.9749, 0.2225, 1.0), (-0.7818, 0.6235, 1.0), (-0.4339, 0.901, 1.0), (0.1432, 0.2973, 0.4597), (1.769e-09, 0.33, 0.4597), (0.258, 0.2058, 0.4597), (0.3217, 0.07343, 0.4597), (0.3217, -0.07343, 0.4597), (0.258, -0.2058, 0.4597), (0.1432, -0.2973, 0.4597), (-4.128e-08, -0.33, 0.4597), (-0.1432, -0.2973, 0.4597), (-0.258, -0.2058, 0.4597), (-0.3217, -0.07343, 0.4597), (-0.3217, 0.07343, 0.4597), (-0.258, 0.2058, 0.4597), (-0.1432, 0.2973, 0.4597), (0.337, 0.6997, 0.4597), (1.769e-09, 0.7766, 0.4597), (0.6072, 0.4842, 0.4597), (0.7571, 0.1728, 0.4597), (0.7571, -0.1728, 0.4597), (0.6072, -0.4842, 0.4597), (0.337, -0.6997, 0.4597), (-7.199e-08, -0.7766, 0.4597), (-0.337, -0.6997, 0.4597), (-0.6072, -0.4842, 0.4597), (-0.7571, -0.1728, 0.4597), (-0.7571, 0.1728, 0.4597), (-0.6072, 0.4842, 0.4597), (-0.337, 0.6997, 0.4597), (0.1432, 0.2973, 0.8631), (2.227e-09, 0.33, 0.8631), (0.258, 0.2058, 0.8631), (0.3217, 0.07343, 0.8631), (0.3217, -0.07343, 0.8631), (0.258, -0.2058, 0.8631), (0.1432, -0.2973, 0.8631), (-4.082e-08, -0.33, 0.8631), (-0.1432, -0.2973, 0.8631), (-0.258, -0.2058, 0.8631), (-0.3217, -0.07343, 0.8631), (-0.3217, 0.07343, 0.8631), (-0.258, 0.2058, 0.8631), (-0.1432, 0.2973, 0.8631), (0.6072, 0.4842, 0.6939), (0.337, 0.6997, 0.6939), (0.7571, -0.1728, 0.6939), (0.7571, 0.1728, 0.6939), (0.337, -0.6997, 0.6939), (0.6072, -0.4842, 0.6939), (-0.337, -0.6997, 0.6939), (-7.199e-08, -0.7766, 0.6939), (-0.7571, -0.1728, 0.6939), (-0.6072, -0.4842, 0.6939), (-0.6072, 0.4842, 0.6939), (-0.7571, 0.1728, 0.6939), (1.769e-09, 0.7766, 0.6939), (-0.337, 0.6997, 0.6939), (0.258, 0.2058, 0.6939), (0.1432, 0.2973, 0.6939), (0.3217, -0.07343, 0.6939), (0.3217, 0.07343, 0.6939), (0.1432, -0.2973, 0.6939), (0.258, -0.2058, 0.6939), (-0.1432, -0.2973, 0.6939), (-4.128e-08, -0.33, 0.6939), (-0.3217, -0.07343, 0.6939), (-0.258, -0.2058, 0.6939), (-0.258, 0.2058, 0.6939), (-0.3217, 0.07343, 0.6939), (1.769e-09, 0.33, 0.6939), (-0.1432, 0.2973, 0.6939)], [], [(0, 29, 28, 2), (2, 28, 30, 4), (4, 30, 31, 6), (6, 31, 32, 8), (8, 32, 33, 10), (10, 33, 34, 12), (12, 34, 35, 14), (14, 35, 36, 16), (16, 36, 37, 18), (18, 37, 38, 20), (20, 38, 39, 22), (22, 39, 40, 24), (27, 25, 68, 69), (24, 40, 41, 26), (26, 41, 29, 0), (0, 2, 4, 6, 8, 10, 12, 14, 16, 18, 20, 22, 24, 26), (1, 3, 28, 29), (3, 5, 30, 28), (5, 7, 31, 30), (7, 9, 32, 31), (9, 11, 33, 32), (11, 13, 34, 33), (13, 15, 35, 34), (15, 17, 36, 35), (17, 19, 37, 36), (19, 21, 38, 37), (21, 23, 39, 38), (23, 25, 40, 39), (25, 27, 41, 40), (27, 1, 29, 41), (46, 45, 73, 74), (13, 11, 61, 62), (1, 27, 69, 57), (15, 13, 62, 63), (17, 15, 63, 64), (3, 1, 57, 56), (19, 17, 64, 65), (5, 3, 56, 58), (21, 19, 65, 66), (7, 5, 58, 59), (23, 21, 66, 67), (9, 7, 59, 60), (25, 23, 67, 68), (11, 9, 60, 61), (43, 42, 56, 57), (46, 60, 86, 100), (44, 45, 59, 58), (62, 61, 89, 88), (46, 47, 61, 60), (59, 45, 101, 87), (48, 49, 63, 62), (45, 46, 100, 101), (50, 51, 65, 64), (44, 58, 84, 98), (52, 53, 67, 66), (60, 59, 87, 86), (54, 55, 69, 68), (56, 42, 99, 85), (70, 71, 83, 82, 81, 80, 79, 78, 77, 76, 75, 74, 73, 72), (54, 53, 81, 82), (47, 46, 74, 75), (55, 54, 82, 83), (48, 47, 75, 76), (43, 55, 83, 71), (49, 48, 76, 77), (50, 49, 77, 78), (42, 43, 71, 70), (51, 50, 78, 79), (44, 42, 70, 72), (52, 51, 79, 80), (45, 44, 72, 73), (53, 52, 80, 81), (99, 98, 84, 85), (101, 100, 86, 87), (103, 102, 88, 89), (105, 104, 90, 91), (107, 106, 92, 93), (109, 108, 94, 95), (111, 110, 96, 97), (47, 48, 102, 103), (61, 47, 103, 89), (64, 63, 91, 90), (48, 62, 88, 102), (49, 50, 104, 105), (63, 49, 105, 91), (66, 65, 93, 92), (50, 64, 90, 104), (51, 52, 106, 107), (65, 51, 107, 93), (68, 67, 95, 94), (52, 66, 92, 106), (53, 54, 108, 109), (67, 53, 109, 95), (57, 69, 97, 96), (54, 68, 94, 108), (55, 43, 110, 111), (58, 56, 85, 84), (69, 55, 111, 97), (43, 57, 96, 110), (42, 44, 98, 99)])
me_cylinder_001.polygons.foreach_set('material_index', [0, 0, 0, 0, 0, 0, 0, 0, 0, 0, 0, 0, 0, 0, 0, 0, 0, 0, 0, 0, 0, 0, 0, 0, 0, 0, 0, 0, 0, 0, 0, 0, 0, 0, 0, 0, 0, 0, 0, 0, 0, 0, 0, 0, 1, 0, 1, 0, 1, 0, 1, 0, 1, 0, 1, 0, 1, 0, 1, 0, 0, 0, 0, 0, 0, 0, 0, 0, 0, 0, 0, 0, 0, 0, 0, 0, 0, 0, 0, 0, 0, 0, 0, 0, 0, 0, 0, 0, 0, 0, 0, 0, 0, 0, 0, 0, 0, 0, 0, 0])
_uv = me_cylinder_001.uv_layers.new(name='UVMap')
_uv.uv.foreach_set('vector', [1.0, 0.5, 1.0, 1.0, 0.9286, 1.0, 0.9286, 0.5, 0.9286, 0.5, 0.9286, 1.0, 0.8571, 1.0, 0.8571, 0.5, 0.8571, 0.5, 0.8571, 1.0, 0.7857, 1.0, 0.7857, 0.5, 0.7857, 0.5, 0.7857, 1.0, 0.7143, 1.0, 0.7143, 0.5, 0.7143, 0.5, 0.7143, 1.0, 0.6429, 1.0, 0.6429, 0.5, 0.6429, 0.5, 0.6429, 1.0, 0.5714, 1.0, 0.5714, 0.5, 0.5714, 0.5, 0.5714, 1.0, 0.5, 1.0, 0.5, 0.5, 0.5, 0.5, 0.5, 1.0, 0.4286, 1.0, 0.4286, 0.5, 0.4286, 0.5, 0.4286, 1.0, 0.3571, 1.0, 0.3571, 0.5, 0.3571, 0.5, 0.3571, 1.0, 0.2857, 1.0, 0.2857, 0.5, 0.2857, 0.5, 0.2857, 1.0, 0.2143, 1.0, 0.2143, 0.5, 0.2143, 0.5, 0.2143, 1.0, 0.1429, 1.0, 0.1429, 0.5, 0.1691, 0.4179, 0.1043, 0.3662, 0.1043, 0.3662, 0.1691, 0.4179, 0.1429, 0.5, 0.1429, 1.0, 0.07143, 1.0, 0.07143, 0.5, 0.07143, 0.5, 0.07143, 1.0, -1.341e-07, 1.0, -1.341e-07, 0.5, 0.75, 0.49, 0.8541, 0.4662, 0.9376, 0.3996, 0.984, 0.3034, 0.984, 0.1966, 0.9376, 0.1004, 0.8541, 0.03377, 0.75, 0.01, 0.6459, 0.03377, 0.5624, 0.1004, 0.516, 0.1966, 0.516, 0.3034, 0.5624, 0.3996, 0.6459, 0.4662, 0.25, 0.4364, 0.3309, 0.4179, 0.3541, 0.4662, 0.25, 0.49, 0.3309, 0.4179, 0.3957, 0.3662, 0.4376, 0.3996, 0.3541, 0.4662, 0.3957, 0.3662, 0.4317, 0.2915, 0.484, 0.3034, 0.4376, 0.3996, 0.4317, 0.2915, 0.4317, 0.2085, 0.484, 0.1966, 0.484, 0.3034, 0.4317, 0.2085, 0.3957, 0.1338, 0.4376, 0.1004, 0.484, 0.1966, 0.3957, 0.1338, 0.3309, 0.08208, 0.3541, 0.03377, 0.4376, 0.1004, 0.3309, 0.08208, 0.25, 0.06362, 0.25, 0.01, 0.3541, 0.03377, 0.25, 0.06362, 0.1691, 0.08208, 0.1459, 0.03377, 0.25, 0.01, 0.1691, 0.08208, 0.1043, 0.1338, 0.06236, 0.1004, 0.1459, 0.03377, 0.1043, 0.1338, 0.06829, 0.2085, 0.01602, 0.1966, 0.06236, 0.1004, 0.06829, 0.2085, 0.06829, 0.2915, 0.01602, 0.3034, 0.01602, 0.1966, 0.06829, 0.2915, 0.1043, 0.3662, 0.06236, 0.3996, 0.01602, 0.3034, 0.1043, 0.3662, 0.1691, 0.4179, 0.1459, 0.4662, 0.06236, 0.3996, 0.1691, 0.4179, 0.25, 0.4364, 0.25, 0.49, 0.1459, 0.4662, 0.3272, 0.2324, 0.3272, 0.2676, 0.3272, 0.2676, 0.3272, 0.2324, 0.3309, 0.08208, 0.3957, 0.1338, 0.3957, 0.1338, 0.3309, 0.08208, 0.25, 0.4364, 0.1691, 0.4179, 0.1691, 0.4179, 0.25, 0.4364, 0.25, 0.06362, 0.3309, 0.08208, 0.3309, 0.08208, 0.25, 0.06362, 0.1691, 0.08208, 0.25, 0.06362, 0.25, 0.06362, 0.1691, 0.08208, 0.3309, 0.4179, 0.25, 0.4364, 0.25, 0.4364, 0.3309, 0.4179, 0.1043, 0.1338, 0.1691, 0.08208, 0.1691, 0.08208, 0.1043, 0.1338, 0.3957, 0.3662, 0.3309, 0.4179, 0.3309, 0.4179, 0.3957, 0.3662, 0.06829, 0.2085, 0.1043, 0.1338, 0.1043, 0.1338, 0.06829, 0.2085, 0.4317, 0.2915, 0.3957, 0.3662, 0.3957, 0.3662, 0.4317, 0.2915, 0.06829, 0.2915, 0.06829, 0.2085, 0.06829, 0.2085, 0.06829, 0.2915, 0.4317, 0.2085, 0.4317, 0.2915, 0.4317, 0.2915, 0.4317, 0.2085, 0.1043, 0.3662, 0.06829, 0.2915, 0.06829, 0.2915, 0.1043, 0.3662, 0.3957, 0.1338, 0.4317, 0.2085, 0.4317, 0.2085, 0.3957, 0.1338, 0.25, 0.3292, 0.2844, 0.3214, 0.3309, 0.4179, 0.25, 0.4364, 0.3272, 0.2324, 0.4317, 0.2085, 0.4317, 0.2085, 0.3272, 0.2324, 0.3119, 0.2994, 0.3272, 0.2676, 0.4317, 0.2915, 0.3957, 0.3662, 0.3309, 0.08208, 0.3957, 0.1338, 0.3957, 0.1338, 0.3309, 0.08208, 0.3272, 0.2324, 0.3119, 0.2006, 0.3957, 0.1338, 0.4317, 0.2085, 0.4317, 0.2915, 0.3272, 0.2676, 0.3272, 0.2676, 0.4317, 0.2915, 0.2844, 0.1786, 0.25, 0.1708, 0.25, 0.06362, 0.3309, 0.08208, 0.3272, 0.2676, 0.3272, 0.2324, 0.3272, 0.2324, 0.3272, 0.2676, 0.2156, 0.1786, 0.1881, 0.2006, 0.1043, 0.1338, 0.1691, 0.08208, 0.3119, 0.2994, 0.3957, 0.3662, 0.3957, 0.3662, 0.3119, 0.2994, 0.1728, 0.2324, 0.1728, 0.2676, 0.06829, 0.2915, 0.06829, 0.2085, 0.4317, 0.2085, 0.4317, 0.2915, 0.4317, 0.2915, 0.4317, 0.2085, 0.1881, 0.2994, 0.2156, 0.3214, 0.1691, 0.4179, 0.1043, 0.3662, 0.3309, 0.4179, 0.2844, 0.3214, 0.2844, 0.3214, 0.3309, 0.4179, 0.2844, 0.3214, 0.25, 0.3292, 0.2156, 0.3214, 0.1881, 0.2994, 0.1728, 0.2676, 0.1728, 0.2324, 0.1881, 0.2006, 0.2156, 0.1786, 0.25, 0.1708, 0.2844, 0.1786, 0.3119, 0.2006, 0.3272, 0.2324, 0.3272, 0.2676, 0.3119, 0.2994, 0.1881, 0.2994, 0.1728, 0.2676, 0.1728, 0.2676, 0.1881, 0.2994, 0.3119, 0.2006, 0.3272, 0.2324, 0.3272, 0.2324, 0.3119, 0.2006, 0.2156, 0.3214, 0.1881, 0.2994, 0.1881, 0.2994, 0.2156, 0.3214, 0.2844, 0.1786, 0.3119, 0.2006, 0.3119, 0.2006, 0.2844, 0.1786, 0.25, 0.3292, 0.2156, 0.3214, 0.2156, 0.3214, 0.25, 0.3292, 0.25, 0.1708, 0.2844, 0.1786, 0.2844, 0.1786, 0.25, 0.1708, 0.2156, 0.1786, 0.25, 0.1708, 0.25, 0.1708, 0.2156, 0.1786, 0.2844, 0.3214, 0.25, 0.3292, 0.25, 0.3292, 0.2844, 0.3214, 0.1881, 0.2006, 0.2156, 0.1786, 0.2156, 0.1786, 0.1881, 0.2006, 0.3119, 0.2994, 0.2844, 0.3214, 0.2844, 0.3214, 0.3119, 0.2994, 0.1728, 0.2324, 0.1881, 0.2006, 0.1881, 0.2006, 0.1728, 0.2324, 0.3272, 0.2676, 0.3119, 0.2994, 0.3119, 0.2994, 0.3272, 0.2676, 0.1728, 0.2676, 0.1728, 0.2324, 0.1728, 0.2324, 0.1728, 0.2676, 0.2844, 0.3214, 0.3119, 0.2994, 0.3957, 0.3662, 0.3309, 0.4179, 0.3272, 0.2676, 0.3272, 0.2324, 0.4317, 0.2085, 0.4317, 0.2915, 0.3119, 0.2006, 0.2844, 0.1786, 0.3309, 0.08208, 0.3957, 0.1338, 0.25, 0.1708, 0.2156, 0.1786, 0.1691, 0.08208, 0.25, 0.06362, 0.1881, 0.2006, 0.1728, 0.2324, 0.06829, 0.2085, 0.1043, 0.1338, 0.1728, 0.2676, 0.1881, 0.2994, 0.1043, 0.3662, 0.06829, 0.2915, 0.2156, 0.3214, 0.25, 0.3292, 0.25, 0.4364, 0.1691, 0.4179, 0.3119, 0.2006, 0.2844, 0.1786, 0.2844, 0.1786, 0.3119, 0.2006, 0.3957, 0.1338, 0.3119, 0.2006, 0.3119, 0.2006, 0.3957, 0.1338, 0.1691, 0.08208, 0.25, 0.06362, 0.25, 0.06362, 0.1691, 0.08208, 0.2844, 0.1786, 0.3309, 0.08208, 0.3309, 0.08208, 0.2844, 0.1786, 0.25, 0.1708, 0.2156, 0.1786, 0.2156, 0.1786, 0.25, 0.1708, 0.25, 0.06362, 0.25, 0.1708, 0.25, 0.1708, 0.25, 0.06362, 0.06829, 0.2085, 0.1043, 0.1338, 0.1043, 0.1338, 0.06829, 0.2085, 0.2156, 0.1786, 0.1691, 0.08208, 0.1691, 0.08208, 0.2156, 0.1786, 0.1881, 0.2006, 0.1728, 0.2324, 0.1728, 0.2324, 0.1881, 0.2006, 0.1043, 0.1338, 0.1881, 0.2006, 0.1881, 0.2006, 0.1043, 0.1338, 0.1043, 0.3662, 0.06829, 0.2915, 0.06829, 0.2915, 0.1043, 0.3662, 0.1728, 0.2324, 0.06829, 0.2085, 0.06829, 0.2085, 0.1728, 0.2324, 0.1728, 0.2676, 0.1881, 0.2994, 0.1881, 0.2994, 0.1728, 0.2676, 0.06829, 0.2915, 0.1728, 0.2676, 0.1728, 0.2676, 0.06829, 0.2915, 0.25, 0.4364, 0.1691, 0.4179, 0.1691, 0.4179, 0.25, 0.4364, 0.1881, 0.2994, 0.1043, 0.3662, 0.1043, 0.3662, 0.1881, 0.2994, 0.2156, 0.3214, 0.25, 0.3292, 0.25, 0.3292, 0.2156, 0.3214, 0.3957, 0.3662, 0.3309, 0.4179, 0.3309, 0.4179, 0.3957, 0.3662, 0.1691, 0.4179, 0.2156, 0.3214, 0.2156, 0.3214, 0.1691, 0.4179, 0.25, 0.3292, 0.25, 0.4364, 0.25, 0.4364, 0.25, 0.3292, 0.2844, 0.3214, 0.3119, 0.2994, 0.3119, 0.2994, 0.2844, 0.3214])
me_cylinder_001.materials.append(mat_tire)
me_cylinder_001.materials.append(mat_material_003)
me_cylinder_001.use_remesh_fix_poles = True
me_cylinder_001.use_remesh_preserve_attributes = False
me_cylinder_001.update()
me_cylinder_002 = bpy.data.meshes.new('Cylinder.002')
me_cylinder_002.from_pydata([(-1.49e-08, 1.0, -1.0), (-1.49e-08, 1.0, 1.0), (0.4339, 0.901, -1.0), (0.4339, 0.901, 1.0), (0.7818, 0.6235, -1.0), (0.7818, 0.6235, 1.0), (0.9749, 0.2225, -1.0), (0.9749, 0.2225, 1.0), (0.9749, -0.2225, -1.0), (0.9749, -0.2225, 1.0), (0.7818, -0.6235, -1.0), (0.7818, -0.6235, 1.0), (0.4339, -0.901, -1.0), (0.4339, -0.901, 1.0), (-1.49e-08, -1.0, -1.0), (-1.49e-08, -1.0, 1.0)], [], [(0, 1, 3, 2), (2, 3, 5, 4), (4, 5, 7, 6), (6, 7, 9, 8), (8, 9, 11, 10), (10, 11, 13, 12), (12, 13, 15, 14), (0, 2, 4, 6, 8, 10, 12, 14), (3, 1, 15, 13, 11, 9, 7, 5)])
_uv = me_cylinder_002.uv_layers.new(name='UVMap')
_uv.uv.foreach_set('vector', [1.0, 0.5, 1.0, 1.0, 0.9286, 1.0, 0.9286, 0.5, 0.9286, 0.5, 0.9286, 1.0, 0.8571, 1.0, 0.8571, 0.5, 0.8571, 0.5, 0.8571, 1.0, 0.7857, 1.0, 0.7857, 0.5, 0.7857, 0.5, 0.7857, 1.0, 0.7143, 1.0, 0.7143, 0.5, 0.7143, 0.5, 0.7143, 1.0, 0.6429, 1.0, 0.6429, 0.5, 0.6429, 0.5, 0.6429, 1.0, 0.5714, 1.0, 0.5714, 0.5, 0.5714, 0.5, 0.5714, 1.0, 0.5, 1.0, 0.5, 0.5, 0.75, 0.49, 0.8541, 0.4662, 0.9376, 0.3996, 0.984, 0.3034, 0.984, 0.1966, 0.9376, 0.1004, 0.8541, 0.03377, 0.75, 0.01, 0.3541, 0.4662, 0.25, 0.49, 0.25, 0.01, 0.3541, 0.03377, 0.4376, 0.1004, 0.484, 0.1966, 0.484, 0.3034, 0.4376, 0.3996])
me_cylinder_002.use_remesh_fix_poles = True
me_cylinder_002.use_remesh_preserve_attributes = False
me_cylinder_002.update()
me_cylinder_003 = bpy.data.meshes.new('Cylinder.003')
me_cylinder_003.from_pydata([(0.0, 1.0, -1.0), (0.0, 0.7766, 1.0), (0.4339, 0.901, -1.0), (0.337, 0.6997, 1.0), (0.7818, 0.6235, -1.0), (0.6072, 0.4842, 1.0), (0.9749, 0.2225, -1.0), (0.7571, 0.1728, 1.0), (0.9749, -0.2225, -1.0), (0.7571, -0.1728, 1.0), (0.7818, -0.6235, -1.0), (0.6072, -0.4842, 1.0), (0.4339, -0.901, -1.0), (0.337, -0.6997, 1.0), (-8.742e-08, -1.0, -1.0), (-7.376e-08, -0.7766, 1.0), (-0.4339, -0.901, -1.0), (-0.337, -0.6997, 1.0), (-0.7818, -0.6235, -1.0), (-0.6072, -0.4842, 1.0), (-0.9749, -0.2225, -1.0), (-0.7571, -0.1728, 1.0), (-0.9749, 0.2225, -1.0), (-0.7571, 0.1728, 1.0), (-0.7818, 0.6235, -1.0), (-0.6072, 0.4842, 1.0), (-0.4339, 0.901, -1.0), (-0.337, 0.6997, 1.0), (0.4339, 0.901, 1.0), (0.0, 1.0, 1.0), (0.7818, 0.6235, 1.0), (0.9749, 0.2225, 1.0), (0.9749, -0.2225, 1.0), (0.7818, -0.6235, 1.0), (0.4339, -0.901, 1.0), (-8.742e-08, -1.0, 1.0), (-0.4339, -0.901, 1.0), (-0.7818, -0.6235, 1.0), (-0.9749, -0.2225, 1.0), (-0.9749, 0.2225, 1.0), (-0.7818, 0.6235, 1.0), (-0.4339, 0.901, 1.0), (0.1432, 0.2973, 0.4597), (1.769e-09, 0.33, 0.4597), (0.258, 0.2058, 0.4597), (0.3217, 0.07343, 0.4597), (0.3217, -0.07343, 0.4597), (0.258, -0.2058, 0.4597), (0.1432, -0.2973, 0.4597), (-4.128e-08, -0.33, 0.4597), (-0.1432, -0.2973, 0.4597), (-0.258, -0.2058, 0.4597), (-0.3217, -0.07343, 0.4597), (-0.3217, 0.07343, 0.4597), (-0.258, 0.2058, 0.4597), (-0.1432, 0.2973, 0.4597), (0.337, 0.6997, 0.4597), (1.769e-09, 0.7766, 0.4597), (0.6072, 0.4842, 0.4597), (0.7571, 0.1728, 0.4597), (0.7571, -0.1728, 0.4597), (0.6072, -0.4842, 0.4597), (0.337, -0.6997, 0.4597), (-7.199e-08, -0.7766, 0.4597), (-0.337, -0.6997, 0.4597), (-0.6072, -0.4842, 0.4597), (-0.7571, -0.1728, 0.4597), (-0.7571, 0.1728, 0.4597), (-0.6072, 0.4842, 0.4597), (-0.337, 0.6997, 0.4597), (0.1432, 0.2973, 0.8631), (2.227e-09, 0.33, 0.8631), (0.258, 0.2058, 0.8631), (0.3217, 0.07343, 0.8631), (0.3217, -0.07343, 0.8631), (0.258, -0.2058, 0.8631), (0.1432, -0.2973, 0.8631), (-4.082e-08, -0.33, 0.8631), (-0.1432, -0.2973, 0.8631), (-0.258, -0.2058, 0.8631), (-0.3217, -0.07343, 0.8631), (-0.3217, 0.07343, 0.8631), (-0.258, 0.2058, 0.8631), (-0.1432, 0.2973, 0.8631), (0.6072, 0.4842, 0.6939), (0.337, 0.6997, 0.6939), (0.7571, -0.1728, 0.6939), (0.7571, 0.1728, 0.6939), (0.337, -0.6997, 0.6939), (0.6072, -0.4842, 0.6939), (-0.337, -0.6997, 0.6939), (-7.199e-08, -0.7766, 0.6939), (-0.7571, -0.1728, 0.6939), (-0.6072, -0.4842, 0.6939), (-0.6072, 0.4842, 0.6939), (-0.7571, 0.1728, 0.6939), (1.769e-09, 0.7766, 0.6939), (-0.337, 0.6997, 0.6939), (0.258, 0.2058, 0.6939), (0.1432, 0.2973, 0.6939), (0.3217, -0.07343, 0.6939), (0.3217, 0.07343, 0.6939), (0.1432, -0.2973, 0.6939), (0.258, -0.2058, 0.6939), (-0.1432, -0.2973, 0.6939), (-4.128e-08, -0.33, 0.6939), (-0.3217, -0.07343, 0.6939), (-0.258, -0.2058, 0.6939), (-0.258, 0.2058, 0.6939), (-0.3217, 0.07343, 0.6939), (1.769e-09, 0.33, 0.6939), (-0.1432, 0.2973, 0.6939)], [], [(0, 29, 28, 2), (2, 28, 30, 4), (4, 30, 31, 6), (6, 31, 32, 8), (8, 32, 33, 10), (10, 33, 34, 12), (12, 34, 35, 14), (14, 35, 36, 16), (16, 36, 37, 18), (18, 37, 38, 20), (20, 38, 39, 22), (22, 39, 40, 24), (27, 25, 68, 69), (24, 40, 41, 26), (26, 41, 29, 0), (0, 2, 4, 6, 8, 10, 12, 14, 16, 18, 20, 22, 24, 26), (1, 3, 28, 29), (3, 5, 30, 28), (5, 7, 31, 30), (7, 9, 32, 31), (9, 11, 33, 32), (11, 13, 34, 33), (13, 15, 35, 34), (15, 17, 36, 35), (17, 19, 37, 36), (19, 21, 38, 37), (21, 23, 39, 38), (23, 25, 40, 39), (25, 27, 41, 40), (27, 1, 29, 41), (46, 45, 73, 74), (13, 11, 61, 62), (1, 27, 69, 57), (15, 13, 62, 63), (17, 15, 63, 64), (3, 1, 57, 56), (19, 17, 64, 65), (5, 3, 56, 58), (21, 19, 65, 66), (7, 5, 58, 59), (23, 21, 66, 67), (9, 7, 59, 60), (25, 23, 67, 68), (11, 9, 60, 61), (43, 42, 56, 57), (46, 60, 86, 100), (44, 45, 59, 58), (62, 61, 89, 88), (46, 47, 61, 60), (59, 45, 101, 87), (48, 49, 63, 62), (45, 46, 100, 101), (50, 51, 65, 64), (44, 58, 84, 98), (52, 53, 67, 66), (60, 59, 87, 86), (54, 55, 69, 68), (56, 42, 99, 85), (70, 71, 83, 82, 81, 80, 79, 78, 77, 76, 75, 74, 73, 72), (54, 53, 81, 82), (47, 46, 74, 75), (55, 54, 82, 83), (48, 47, 75, 76), (43, 55, 83, 71), (49, 48, 76, 77), (50, 49, 77, 78), (42, 43, 71, 70), (51, 50, 78, 79), (44, 42, 70, 72), (52, 51, 79, 80), (45, 44, 72, 73), (53, 52, 80, 81), (99, 98, 84, 85), (101, 100, 86, 87), (103, 102, 88, 89), (105, 104, 90, 91), (107, 106, 92, 93), (109, 108, 94, 95), (111, 110, 96, 97), (47, 48, 102, 103), (61, 47, 103, 89), (64, 63, 91, 90), (48, 62, 88, 102), (49, 50, 104, 105), (63, 49, 105, 91), (66, 65, 93, 92), (50, 64, 90, 104), (51, 52, 106, 107), (65, 51, 107, 93), (68, 67, 95, 94), (52, 66, 92, 106), (53, 54, 108, 109), (67, 53, 109, 95), (57, 69, 97, 96), (54, 68, 94, 108), (55, 43, 110, 111), (58, 56, 85, 84), (69, 55, 111, 97), (43, 57, 96, 110), (42, 44, 98, 99)])
_uv = me_cylinder_003.uv_layers.new(name='UVMap')
_uv.uv.foreach_set('vector', [1.0, 0.5, 1.0, 1.0, 0.9286, 1.0, 0.9286, 0.5, 0.9286, 0.5, 0.9286, 1.0, 0.8571, 1.0, 0.8571, 0.5, 0.8571, 0.5, 0.8571, 1.0, 0.7857, 1.0, 0.7857, 0.5, 0.7857, 0.5, 0.7857, 1.0, 0.7143, 1.0, 0.7143, 0.5, 0.7143, 0.5, 0.7143, 1.0, 0.6429, 1.0, 0.6429, 0.5, 0.6429, 0.5, 0.6429, 1.0, 0.5714, 1.0, 0.5714, 0.5, 0.5714, 0.5, 0.5714, 1.0, 0.5, 1.0, 0.5, 0.5, 0.5, 0.5, 0.5, 1.0, 0.4286, 1.0, 0.4286, 0.5, 0.4286, 0.5, 0.4286, 1.0, 0.3571, 1.0, 0.3571, 0.5, 0.3571, 0.5, 0.3571, 1.0, 0.2857, 1.0, 0.2857, 0.5, 0.2857, 0.5, 0.2857, 1.0, 0.2143, 1.0, 0.2143, 0.5, 0.2143, 0.5, 0.2143, 1.0, 0.1429, 1.0, 0.1429, 0.5, 0.1691, 0.4179, 0.1043, 0.3662, 0.1043, 0.3662, 0.1691, 0.4179, 0.1429, 0.5, 0.1429, 1.0, 0.07143, 1.0, 0.07143, 0.5, 0.07143, 0.5, 0.07143, 1.0, -1.341e-07, 1.0, -1.341e-07, 0.5, 0.75, 0.49, 0.8541, 0.4662, 0.9376, 0.3996, 0.984, 0.3034, 0.984, 0.1966, 0.9376, 0.1004, 0.8541, 0.03377, 0.75, 0.01, 0.6459, 0.03377, 0.5624, 0.1004, 0.516, 0.1966, 0.516, 0.3034, 0.5624, 0.3996, 0.6459, 0.4662, 0.25, 0.4364, 0.3309, 0.4179, 0.3541, 0.4662, 0.25, 0.49, 0.3309, 0.4179, 0.3957, 0.3662, 0.4376, 0.3996, 0.3541, 0.4662, 0.3957, 0.3662, 0.4317, 0.2915, 0.484, 0.3034, 0.4376, 0.3996, 0.4317, 0.2915, 0.4317, 0.2085, 0.484, 0.1966, 0.484, 0.3034, 0.4317, 0.2085, 0.3957, 0.1338, 0.4376, 0.1004, 0.484, 0.1966, 0.3957, 0.1338, 0.3309, 0.08208, 0.3541, 0.03377, 0.4376, 0.1004, 0.3309, 0.08208, 0.25, 0.06362, 0.25, 0.01, 0.3541, 0.03377, 0.25, 0.06362, 0.1691, 0.08208, 0.1459, 0.03377, 0.25, 0.01, 0.1691, 0.08208, 0.1043, 0.1338, 0.06236, 0.1004, 0.1459, 0.03377, 0.1043, 0.1338, 0.06829, 0.2085, 0.01602, 0.1966, 0.06236, 0.1004, 0.06829, 0.2085, 0.06829, 0.2915, 0.01602, 0.3034, 0.01602, 0.1966, 0.06829, 0.2915, 0.1043, 0.3662, 0.06236, 0.3996, 0.01602, 0.3034, 0.1043, 0.3662, 0.1691, 0.4179, 0.1459, 0.4662, 0.06236, 0.3996, 0.1691, 0.4179, 0.25, 0.4364, 0.25, 0.49, 0.1459, 0.4662, 0.3272, 0.2324, 0.3272, 0.2676, 0.3272, 0.2676, 0.3272, 0.2324, 0.3309, 0.08208, 0.3957, 0.1338, 0.3957, 0.1338, 0.3309, 0.08208, 0.25, 0.4364, 0.1691, 0.4179, 0.1691, 0.4179, 0.25, 0.4364, 0.25, 0.06362, 0.3309, 0.08208, 0.3309, 0.08208, 0.25, 0.06362, 0.1691, 0.08208, 0.25, 0.06362, 0.25, 0.06362, 0.1691, 0.08208, 0.3309, 0.4179, 0.25, 0.4364, 0.25, 0.4364, 0.3309, 0.4179, 0.1043, 0.1338, 0.1691, 0.08208, 0.1691, 0.08208, 0.1043, 0.1338, 0.3957, 0.3662, 0.3309, 0.4179, 0.3309, 0.4179, 0.3957, 0.3662, 0.06829, 0.2085, 0.1043, 0.1338, 0.1043, 0.1338, 0.06829, 0.2085, 0.4317, 0.2915, 0.3957, 0.3662, 0.3957, 0.3662, 0.4317, 0.2915, 0.06829, 0.2915, 0.06829, 0.2085, 0.06829, 0.2085, 0.06829, 0.2915, 0.4317, 0.2085, 0.4317, 0.2915, 0.4317, 0.2915, 0.4317, 0.2085, 0.1043, 0.3662, 0.06829, 0.2915, 0.06829, 0.2915, 0.1043, 0.3662, 0.3957, 0.1338, 0.4317, 0.2085, 0.4317, 0.2085, 0.3957, 0.1338, 0.25, 0.3292, 0.2844, 0.3214, 0.3309, 0.4179, 0.25, 0.4364, 0.3272, 0.2324, 0.4317, 0.2085, 0.4317, 0.2085, 0.3272, 0.2324, 0.3119, 0.2994, 0.3272, 0.2676, 0.4317, 0.2915, 0.3957, 0.3662, 0.3309, 0.08208, 0.3957, 0.1338, 0.3957, 0.1338, 0.3309, 0.08208, 0.3272, 0.2324, 0.3119, 0.2006, 0.3957, 0.1338, 0.4317, 0.2085, 0.4317, 0.2915, 0.3272, 0.2676, 0.3272, 0.2676, 0.4317, 0.2915, 0.2844, 0.1786, 0.25, 0.1708, 0.25, 0.06362, 0.3309, 0.08208, 0.3272, 0.2676, 0.3272, 0.2324, 0.3272, 0.2324, 0.3272, 0.2676, 0.2156, 0.1786, 0.1881, 0.2006, 0.1043, 0.1338, 0.1691, 0.08208, 0.3119, 0.2994, 0.3957, 0.3662, 0.3957, 0.3662, 0.3119, 0.2994, 0.1728, 0.2324, 0.1728, 0.2676, 0.06829, 0.2915, 0.06829, 0.2085, 0.4317, 0.2085, 0.4317, 0.2915, 0.4317, 0.2915, 0.4317, 0.2085, 0.1881, 0.2994, 0.2156, 0.3214, 0.1691, 0.4179, 0.1043, 0.3662, 0.3309, 0.4179, 0.2844, 0.3214, 0.2844, 0.3214, 0.3309, 0.4179, 0.2844, 0.3214, 0.25, 0.3292, 0.2156, 0.3214, 0.1881, 0.2994, 0.1728, 0.2676, 0.1728, 0.2324, 0.1881, 0.2006, 0.2156, 0.1786, 0.25, 0.1708, 0.2844, 0.1786, 0.3119, 0.2006, 0.3272, 0.2324, 0.3272, 0.2676, 0.3119, 0.2994, 0.1881, 0.2994, 0.1728, 0.2676, 0.1728, 0.2676, 0.1881, 0.2994, 0.3119, 0.2006, 0.3272, 0.2324, 0.3272, 0.2324, 0.3119, 0.2006, 0.2156, 0.3214, 0.1881, 0.2994, 0.1881, 0.2994, 0.2156, 0.3214, 0.2844, 0.1786, 0.3119, 0.2006, 0.3119, 0.2006, 0.2844, 0.1786, 0.25, 0.3292, 0.2156, 0.3214, 0.2156, 0.3214, 0.25, 0.3292, 0.25, 0.1708, 0.2844, 0.1786, 0.2844, 0.1786, 0.25, 0.1708, 0.2156, 0.1786, 0.25, 0.1708, 0.25, 0.1708, 0.2156, 0.1786, 0.2844, 0.3214, 0.25, 0.3292, 0.25, 0.3292, 0.2844, 0.3214, 0.1881, 0.2006, 0.2156, 0.1786, 0.2156, 0.1786, 0.1881, 0.2006, 0.3119, 0.2994, 0.2844, 0.3214, 0.2844, 0.3214, 0.3119, 0.2994, 0.1728, 0.2324, 0.1881, 0.2006, 0.1881, 0.2006, 0.1728, 0.2324, 0.3272, 0.2676, 0.3119, 0.2994, 0.3119, 0.2994, 0.3272, 0.2676, 0.1728, 0.2676, 0.1728, 0.2324, 0.1728, 0.2324, 0.1728, 0.2676, 0.2844, 0.3214, 0.3119, 0.2994, 0.3957, 0.3662, 0.3309, 0.4179, 0.3272, 0.2676, 0.3272, 0.2324, 0.4317, 0.2085, 0.4317, 0.2915, 0.3119, 0.2006, 0.2844, 0.1786, 0.3309, 0.08208, 0.3957, 0.1338, 0.25, 0.1708, 0.2156, 0.1786, 0.1691, 0.08208, 0.25, 0.06362, 0.1881, 0.2006, 0.1728, 0.2324, 0.06829, 0.2085, 0.1043, 0.1338, 0.1728, 0.2676, 0.1881, 0.2994, 0.1043, 0.3662, 0.06829, 0.2915, 0.2156, 0.3214, 0.25, 0.3292, 0.25, 0.4364, 0.1691, 0.4179, 0.3119, 0.2006, 0.2844, 0.1786, 0.2844, 0.1786, 0.3119, 0.2006, 0.3957, 0.1338, 0.3119, 0.2006, 0.3119, 0.2006, 0.3957, 0.1338, 0.1691, 0.08208, 0.25, 0.06362, 0.25, 0.06362, 0.1691, 0.08208, 0.2844, 0.1786, 0.3309, 0.08208, 0.3309, 0.08208, 0.2844, 0.1786, 0.25, 0.1708, 0.2156, 0.1786, 0.2156, 0.1786, 0.25, 0.1708, 0.25, 0.06362, 0.25, 0.1708, 0.25, 0.1708, 0.25, 0.06362, 0.06829, 0.2085, 0.1043, 0.1338, 0.1043, 0.1338, 0.06829, 0.2085, 0.2156, 0.1786, 0.1691, 0.08208, 0.1691, 0.08208, 0.2156, 0.1786, 0.1881, 0.2006, 0.1728, 0.2324, 0.1728, 0.2324, 0.1881, 0.2006, 0.1043, 0.1338, 0.1881, 0.2006, 0.1881, 0.2006, 0.1043, 0.1338, 0.1043, 0.3662, 0.06829, 0.2915, 0.06829, 0.2915, 0.1043, 0.3662, 0.1728, 0.2324, 0.06829, 0.2085, 0.06829, 0.2085, 0.1728, 0.2324, 0.1728, 0.2676, 0.1881, 0.2994, 0.1881, 0.2994, 0.1728, 0.2676, 0.06829, 0.2915, 0.1728, 0.2676, 0.1728, 0.2676, 0.06829, 0.2915, 0.25, 0.4364, 0.1691, 0.4179, 0.1691, 0.4179, 0.25, 0.4364, 0.1881, 0.2994, 0.1043, 0.3662, 0.1043, 0.3662, 0.1881, 0.2994, 0.2156, 0.3214, 0.25, 0.3292, 0.25, 0.3292, 0.2156, 0.3214, 0.3957, 0.3662, 0.3309, 0.4179, 0.3309, 0.4179, 0.3957, 0.3662, 0.1691, 0.4179, 0.2156, 0.3214, 0.2156, 0.3214, 0.1691, 0.4179, 0.25, 0.3292, 0.25, 0.4364, 0.25, 0.4364, 0.25, 0.3292, 0.2844, 0.3214, 0.3119, 0.2994, 0.3119, 0.2994, 0.2844, 0.3214])
me_cylinder_003.use_remesh_fix_poles = True
me_cylinder_003.use_remesh_preserve_attributes = False
me_cylinder_003.update()
me_cube_001 = bpy.data.meshes.new('Cube.001')
me_cube_001.from_pydata([(-1.0, -1.0, -1.0), (-1.0, -1.0, 1.0), (-1.0, 1.0, -1.0), (-1.0, 1.0, 1.0), (1.0, -1.0, -1.0), (1.0, -1.0, 1.0), (1.0, 1.0, -1.0), (1.0, 1.0, 1.0), (0.4804, 1.0, -1.0), (0.4804, 1.0, 1.0), (0.4804, -1.0, -1.0), (0.4804, -1.0, 1.0)], [], [(0, 1, 3, 2), (8, 9, 7, 6), (6, 7, 5, 4), (10, 11, 1, 0), (8, 6, 4, 10), (9, 3, 1, 11), (7, 9, 11, 5), (2, 8, 10, 0), (4, 5, 11, 10), (2, 3, 9, 8)])
me_cube_001.polygons.foreach_set('material_index', [1, 0, 0, 1, 0, 1, 0, 1, 0, 0])
_uv = me_cube_001.uv_layers.new(name='UVMap')
_uv.uv.foreach_set('vector', [0.375, 0.0, 0.625, 0.0, 0.625, 0.25, 0.375, 0.25, 0.375, 0.435, 0.625, 0.435, 0.625, 0.5, 0.375, 0.5, 0.375, 0.5, 0.625, 0.5, 0.625, 0.75, 0.375, 0.75, 0.375, 0.815, 0.625, 0.815, 0.625, 1.0, 0.375, 1.0, 0.31, 0.5, 0.375, 0.5, 0.375, 0.75, 0.31, 0.75, 0.69, 0.5, 0.875, 0.5, 0.875, 0.75, 0.69, 0.75, 0.625, 0.5, 0.69, 0.5, 0.69, 0.75, 0.625, 0.75, 0.125, 0.5, 0.31, 0.5, 0.31, 0.75, 0.125, 0.75, 0.375, 0.75, 0.625, 0.75, 0.625, 0.815, 0.375, 0.815, 0.375, 0.25, 0.625, 0.25, 0.625, 0.435, 0.375, 0.435])
me_cube_001.materials.append(mat_light)
me_cube_001.materials.append(mat_front)
me_cube_001.use_remesh_fix_poles = True
me_cube_001.use_remesh_preserve_attributes = False
me_cube_001.update()
me_cube_002 = bpy.data.meshes.new('Cube.002')
me_cube_002.from_pydata([(-1.0, -1.0, -1.0), (-1.0, -1.0, 1.0), (-1.0, 1.0, -1.0), (-1.0, 1.0, 1.0), (1.0, -1.0, -1.0), (1.0, -1.0, 1.0), (1.0, 1.0, -1.0), (1.0, 1.0, 1.0), (-1.0, -6.76, -1.0), (-1.0, -6.76, 1.0), (-1.0, -4.76, -1.0), (-1.0, -4.76, 1.0), (1.0, -6.76, -1.0), (1.0, -6.76, 1.0), (1.0, -4.76, -1.0), (1.0, -4.76, 1.0)], [], [(0, 1, 3, 2), (2, 3, 7, 6), (6, 7, 5, 4), (4, 5, 1, 0), (2, 6, 4, 0), (7, 3, 1, 5), (8, 9, 11, 10), (10, 11, 15, 14), (14, 15, 13, 12), (12, 13, 9, 8), (10, 14, 12, 8), (15, 11, 9, 13)])
_uv = me_cube_002.uv_layers.new(name='UVMap')
_uv.uv.foreach_set('vector', [0.375, 0.0, 0.625, 0.0, 0.625, 0.25, 0.375, 0.25, 0.375, 0.25, 0.625, 0.25, 0.625, 0.5, 0.375, 0.5, 0.375, 0.5, 0.625, 0.5, 0.625, 0.75, 0.375, 0.75, 0.375, 0.75, 0.625, 0.75, 0.625, 1.0, 0.375, 1.0, 0.125, 0.5, 0.375, 0.5, 0.375, 0.75, 0.125, 0.75, 0.625, 0.5, 0.875, 0.5, 0.875, 0.75, 0.625, 0.75, 0.375, 0.0, 0.625, 0.0, 0.625, 0.25, 0.375, 0.25, 0.375, 0.25, 0.625, 0.25, 0.625, 0.5, 0.375, 0.5, 0.375, 0.5, 0.625, 0.5, 0.625, 0.75, 0.375, 0.75, 0.375, 0.75, 0.625, 0.75, 0.625, 1.0, 0.375, 1.0, 0.125, 0.5, 0.375, 0.5, 0.375, 0.75, 0.125, 0.75, 0.625, 0.5, 0.875, 0.5, 0.875, 0.75, 0.625, 0.75])
me_cube_002.use_remesh_fix_poles = True
me_cube_002.use_remesh_preserve_attributes = False
me_cube_002.update()
me_cube_003 = bpy.data.meshes.new('Cube.003')
me_cube_003.from_pydata([(-1.0, 1.144, -0.3846), (-1.0, 1.144, 0.3846), (-1.0, 1.913, -0.3846), (-1.0, 1.913, 0.3846), (1.0, -1.0, -1.0), (1.0, -1.0, 1.0), (1.0, 1.0, -1.0), (1.0, 1.0, 1.0), (0.3954, 1.0, -1.0), (0.3954, 1.0, 1.0), (0.3954, -1.0, -1.0), (0.3954, -1.0, 1.0), (-0.7384, 1.0, -1.0), (-0.7384, -1.0, 1.0), (-0.7384, 1.0, 1.0), (-0.7384, -1.0, -1.0), (-2.094, 1.913, -0.3846), (-2.094, 1.144, -0.3846), (-2.094, 1.144, 0.3846), (-2.094, 1.913, 0.3846)], [], [(3, 2, 16, 19), (8, 9, 7, 6), (6, 7, 5, 4), (15, 13, 1, 0), (8, 6, 4, 10), (14, 3, 1, 13), (7, 9, 11, 5), (12, 8, 10, 15), (4, 5, 11, 10), (12, 14, 9, 8), (2, 3, 14, 12), (2, 12, 15, 0), (9, 14, 13, 11), (10, 11, 13, 15), (17, 18, 19, 16), (0, 1, 18, 17), (1, 3, 19, 18), (2, 0, 17, 16)])
_uv = me_cube_003.uv_layers.new(name='UVMap')
_uv.uv.foreach_set('vector', [0.625, 0.25, 0.375, 0.25, 0.375, 0.25, 0.625, 0.25, 0.375, 0.4244, 0.625, 0.4244, 0.625, 0.5, 0.375, 0.5, 0.375, 0.5, 0.625, 0.5, 0.625, 0.75, 0.375, 0.75, 0.375, 0.9673, 0.625, 0.9673, 0.625, 1.0, 0.375, 1.0, 0.2994, 0.5, 0.375, 0.5, 0.375, 0.75, 0.2994, 0.75, 0.8423, 0.5, 0.875, 0.5, 0.875, 0.75, 0.8423, 0.75, 0.625, 0.5, 0.7006, 0.5, 0.7006, 0.75, 0.625, 0.75, 0.1577, 0.5, 0.2994, 0.5, 0.2994, 0.75, 0.1577, 0.75, 0.375, 0.75, 0.625, 0.75, 0.625, 0.8256, 0.375, 0.8256, 0.375, 0.2827, 0.625, 0.2827, 0.625, 0.4244, 0.375, 0.4244, 0.375, 0.25, 0.625, 0.25, 0.625, 0.2827, 0.375, 0.2827, 0.125, 0.5, 0.1577, 0.5, 0.1577, 0.75, 0.125, 0.75, 0.7006, 0.5, 0.8423, 0.5, 0.8423, 0.75, 0.7006, 0.75, 0.375, 0.8256, 0.625, 0.8256, 0.625, 0.9673, 0.375, 0.9673, 0.375, 0.0, 0.625, 0.0, 0.625, 0.25, 0.375, 0.25, 0.375, 1.0, 0.625, 1.0, 0.625, 1.0, 0.375, 1.0, 0.875, 0.75, 0.875, 0.5, 0.875, 0.5, 0.875, 0.75, 0.125, 0.5, 0.125, 0.75, 0.125, 0.75, 0.125, 0.5])
me_cube_003.materials.append(mat_car)
me_cube_003.use_remesh_fix_poles = True
me_cube_003.use_remesh_preserve_attributes = False
me_cube_003.update()
me_cylinder_004 = bpy.data.meshes.new('Cylinder.004')
me_cylinder_004.from_pydata([(0.0, 1.0, -1.0), (0.0, 0.7766, 1.0), (0.4339, 0.901, -1.0), (0.337, 0.6997, 1.0), (0.7818, 0.6235, -1.0), (0.6072, 0.4842, 1.0), (0.9749, 0.2225, -1.0), (0.7571, 0.1728, 1.0), (0.9749, -0.2225, -1.0), (0.7571, -0.1728, 1.0), (0.7818, -0.6235, -1.0), (0.6072, -0.4842, 1.0), (0.4339, -0.901, -1.0), (0.337, -0.6997, 1.0), (-8.742e-08, -1.0, -1.0), (-7.376e-08, -0.7766, 1.0), (-0.4339, -0.901, -1.0), (-0.337, -0.6997, 1.0), (-0.7818, -0.6235, -1.0), (-0.6072, -0.4842, 1.0), (-0.9749, -0.2225, -1.0), (-0.7571, -0.1728, 1.0), (-0.9749, 0.2225, -1.0), (-0.7571, 0.1728, 1.0), (-0.7818, 0.6235, -1.0), (-0.6072, 0.4842, 1.0), (-0.4339, 0.901, -1.0), (-0.337, 0.6997, 1.0), (0.4339, 0.901, 1.0), (0.0, 1.0, 1.0), (0.7818, 0.6235, 1.0), (0.9749, 0.2225, 1.0), (0.9749, -0.2225, 1.0), (0.7818, -0.6235, 1.0), (0.4339, -0.901, 1.0), (-8.742e-08, -1.0, 1.0), (-0.4339, -0.901, 1.0), (-0.7818, -0.6235, 1.0), (-0.9749, -0.2225, 1.0), (-0.9749, 0.2225, 1.0), (-0.7818, 0.6235, 1.0), (-0.4339, 0.901, 1.0), (0.1432, 0.2973, 0.4597), (1.769e-09, 0.33, 0.4597), (0.258, 0.2058, 0.4597), (0.3217, 0.07343, 0.4597), (0.3217, -0.07343, 0.4597), (0.258, -0.2058, 0.4597), (0.1432, -0.2973, 0.4597), (-4.128e-08, -0.33, 0.4597), (-0.1432, -0.2973, 0.4597), (-0.258, -0.2058, 0.4597), (-0.3217, -0.07343, 0.4597), (-0.3217, 0.07343, 0.4597), (-0.258, 0.2058, 0.4597), (-0.1432, 0.2973, 0.4597), (0.337, 0.6997, 0.4597), (1.769e-09, 0.7766, 0.4597), (0.6072, 0.4842, 0.4597), (0.7571, 0.1728, 0.4597), (0.7571, -0.1728, 0.4597), (0.6072, -0.4842, 0.4597), (0.337, -0.6997, 0.4597), (-7.199e-08, -0.7766, 0.4597), (-0.337, -0.6997, 0.4597), (-0.6072, -0.4842, 0.4597), (-0.7571, -0.1728, 0.4597), (-0.7571, 0.1728, 0.4597), (-0.6072, 0.4842, 0.4597), (-0.337, 0.6997, 0.4597), (0.1432, 0.2973, 0.8631), (2.227e-09, 0.33, 0.8631), (0.258, 0.2058, 0.8631), (0.3217, 0.07343, 0.8631), (0.3217, -0.07343, 0.8631), (0.258, -0.2058, 0.8631), (0.1432, -0.2973, 0.8631), (-4.082e-08, -0.33, 0.8631), (-0.1432, -0.2973, 0.8631), (-0.258, -0.2058, 0.8631), (-0.3217, -0.07343, 0.8631), (-0.3217, 0.07343, 0.8631), (-0.258, 0.2058, 0.8631), (-0.1432, 0.2973, 0.8631), (0.6072, 0.4842, 0.6939), (0.337, 0.6997, 0.6939), (0.7571, -0.1728, 0.6939), (0.7571, 0.1728, 0.6939), (0.337, -0.6997, 0.6939), (0.6072, -0.4842, 0.6939), (-0.337, -0.6997, 0.6939), (-7.199e-08, -0.7766, 0.6939), (-0.7571, -0.1728, 0.6939), (-0.6072, -0.4842, 0.6939), (-0.6072, 0.4842, 0.6939), (-0.7571, 0.1728, 0.6939), (1.769e-09, 0.7766, 0.6939), (-0.337, 0.6997, 0.6939), (0.258, 0.2058, 0.6939), (0.1432, 0.2973, 0.6939), (0.3217, -0.07343, 0.6939), (0.3217, 0.07343, 0.6939), (0.1432, -0.2973, 0.6939), (0.258, -0.2058, 0.6939), (-0.1432, -0.2973, 0.6939), (-4.128e-08, -0.33, 0.6939), (-0.3217, -0.07343, 0.6939), (-0.258, -0.2058, 0.6939), (-0.258, 0.2058, 0.6939), (-0.3217, 0.07343, 0.6939), (1.769e-09, 0.33, 0.6939), (-0.1432, 0.2973, 0.6939)], [], [(0, 29, 28, 2), (2, 28, 30, 4), (4, 30, 31, 6), (6, 31, 32, 8), (8, 32, 33, 10), (10, 33, 34, 12), (12, 34, 35, 14), (14, 35, 36, 16), (16, 36, 37, 18), (18, 37, 38, 20), (20, 38, 39, 22), (22, 39, 40, 24), (27, 25, 68, 69), (24, 40, 41, 26), (26, 41, 29, 0), (0, 2, 4, 6, 8, 10, 12, 14, 16, 18, 20, 22, 24, 26), (1, 3, 28, 29), (3, 5, 30, 28), (5, 7, 31, 30), (7, 9, 32, 31), (9, 11, 33, 32), (11, 13, 34, 33), (13, 15, 35, 34), (15, 17, 36, 35), (17, 19, 37, 36), (19, 21, 38, 37), (21, 23, 39, 38), (23, 25, 40, 39), (25, 27, 41, 40), (27, 1, 29, 41), (46, 45, 73, 74), (13, 11, 61, 62), (1, 27, 69, 57), (15, 13, 62, 63), (17, 15, 63, 64), (3, 1, 57, 56), (19, 17, 64, 65), (5, 3, 56, 58), (21, 19, 65, 66), (7, 5, 58, 59), (23, 21, 66, 67), (9, 7, 59, 60), (25, 23, 67, 68), (11, 9, 60, 61), (43, 42, 56, 57), (46, 60, 86, 100), (44, 45, 59, 58), (62, 61, 89, 88), (46, 47, 61, 60), (59, 45, 101, 87), (48, 49, 63, 62), (45, 46, 100, 101), (50, 51, 65, 64), (44, 58, 84, 98), (52, 53, 67, 66), (60, 59, 87, 86), (54, 55, 69, 68), (56, 42, 99, 85), (70, 71, 83, 82, 81, 80, 79, 78, 77, 76, 75, 74, 73, 72), (54, 53, 81, 82), (47, 46, 74, 75), (55, 54, 82, 83), (48, 47, 75, 76), (43, 55, 83, 71), (49, 48, 76, 77), (50, 49, 77, 78), (42, 43, 71, 70), (51, 50, 78, 79), (44, 42, 70, 72), (52, 51, 79, 80), (45, 44, 72, 73), (53, 52, 80, 81), (99, 98, 84, 85), (101, 100, 86, 87), (103, 102, 88, 89), (105, 104, 90, 91), (107, 106, 92, 93), (109, 108, 94, 95), (111, 110, 96, 97), (47, 48, 102, 103), (61, 47, 103, 89), (64, 63, 91, 90), (48, 62, 88, 102), (49, 50, 104, 105), (63, 49, 105, 91), (66, 65, 93, 92), (50, 64, 90, 104), (51, 52, 106, 107), (65, 51, 107, 93), (68, 67, 95, 94), (52, 66, 92, 106), (53, 54, 108, 109), (67, 53, 109, 95), (57, 69, 97, 96), (54, 68, 94, 108), (55, 43, 110, 111), (58, 56, 85, 84), (69, 55, 111, 97), (43, 57, 96, 110), (42, 44, 98, 99)])
me_cylinder_004.polygons.foreach_set('material_index', [0, 0, 0, 0, 0, 0, 0, 0, 0, 0, 0, 0, 0, 0, 0, 0, 0, 0, 0, 0, 0, 0, 0, 0, 0, 0, 0, 0, 0, 0, 0, 0, 0, 0, 0, 0, 0, 0, 0, 0, 0, 0, 0, 0, 1, 0, 1, 0, 1, 0, 1, 0, 1, 0, 1, 0, 1, 0, 1, 0, 0, 0, 0, 0, 0, 0, 0, 0, 0, 0, 0, 0, 0, 0, 0, 0, 0, 0, 0, 0, 0, 0, 0, 0, 0, 0, 0, 0, 0, 0, 0, 0, 0, 0, 0, 0, 0, 0, 0, 0])
_uv = me_cylinder_004.uv_layers.new(name='UVMap')
_uv.uv.foreach_set('vector', [1.0, 0.5, 1.0, 1.0, 0.9286, 1.0, 0.9286, 0.5, 0.9286, 0.5, 0.9286, 1.0, 0.8571, 1.0, 0.8571, 0.5, 0.8571, 0.5, 0.8571, 1.0, 0.7857, 1.0, 0.7857, 0.5, 0.7857, 0.5, 0.7857, 1.0, 0.7143, 1.0, 0.7143, 0.5, 0.7143, 0.5, 0.7143, 1.0, 0.6429, 1.0, 0.6429, 0.5, 0.6429, 0.5, 0.6429, 1.0, 0.5714, 1.0, 0.5714, 0.5, 0.5714, 0.5, 0.5714, 1.0, 0.5, 1.0, 0.5, 0.5, 0.5, 0.5, 0.5, 1.0, 0.4286, 1.0, 0.4286, 0.5, 0.4286, 0.5, 0.4286, 1.0, 0.3571, 1.0, 0.3571, 0.5, 0.3571, 0.5, 0.3571, 1.0, 0.2857, 1.0, 0.2857, 0.5, 0.2857, 0.5, 0.2857, 1.0, 0.2143, 1.0, 0.2143, 0.5, 0.2143, 0.5, 0.2143, 1.0, 0.1429, 1.0, 0.1429, 0.5, 0.1691, 0.4179, 0.1043, 0.3662, 0.1043, 0.3662, 0.1691, 0.4179, 0.1429, 0.5, 0.1429, 1.0, 0.07143, 1.0, 0.07143, 0.5, 0.07143, 0.5, 0.07143, 1.0, -1.341e-07, 1.0, -1.341e-07, 0.5, 0.75, 0.49, 0.8541, 0.4662, 0.9376, 0.3996, 0.984, 0.3034, 0.984, 0.1966, 0.9376, 0.1004, 0.8541, 0.03377, 0.75, 0.01, 0.6459, 0.03377, 0.5624, 0.1004, 0.516, 0.1966, 0.516, 0.3034, 0.5624, 0.3996, 0.6459, 0.4662, 0.25, 0.4364, 0.3309, 0.4179, 0.3541, 0.4662, 0.25, 0.49, 0.3309, 0.4179, 0.3957, 0.3662, 0.4376, 0.3996, 0.3541, 0.4662, 0.3957, 0.3662, 0.4317, 0.2915, 0.484, 0.3034, 0.4376, 0.3996, 0.4317, 0.2915, 0.4317, 0.2085, 0.484, 0.1966, 0.484, 0.3034, 0.4317, 0.2085, 0.3957, 0.1338, 0.4376, 0.1004, 0.484, 0.1966, 0.3957, 0.1338, 0.3309, 0.08208, 0.3541, 0.03377, 0.4376, 0.1004, 0.3309, 0.08208, 0.25, 0.06362, 0.25, 0.01, 0.3541, 0.03377, 0.25, 0.06362, 0.1691, 0.08208, 0.1459, 0.03377, 0.25, 0.01, 0.1691, 0.08208, 0.1043, 0.1338, 0.06236, 0.1004, 0.1459, 0.03377, 0.1043, 0.1338, 0.06829, 0.2085, 0.01602, 0.1966, 0.06236, 0.1004, 0.06829, 0.2085, 0.06829, 0.2915, 0.01602, 0.3034, 0.01602, 0.1966, 0.06829, 0.2915, 0.1043, 0.3662, 0.06236, 0.3996, 0.01602, 0.3034, 0.1043, 0.3662, 0.1691, 0.4179, 0.1459, 0.4662, 0.06236, 0.3996, 0.1691, 0.4179, 0.25, 0.4364, 0.25, 0.49, 0.1459, 0.4662, 0.3272, 0.2324, 0.3272, 0.2676, 0.3272, 0.2676, 0.3272, 0.2324, 0.3309, 0.08208, 0.3957, 0.1338, 0.3957, 0.1338, 0.3309, 0.08208, 0.25, 0.4364, 0.1691, 0.4179, 0.1691, 0.4179, 0.25, 0.4364, 0.25, 0.06362, 0.3309, 0.08208, 0.3309, 0.08208, 0.25, 0.06362, 0.1691, 0.08208, 0.25, 0.06362, 0.25, 0.06362, 0.1691, 0.08208, 0.3309, 0.4179, 0.25, 0.4364, 0.25, 0.4364, 0.3309, 0.4179, 0.1043, 0.1338, 0.1691, 0.08208, 0.1691, 0.08208, 0.1043, 0.1338, 0.3957, 0.3662, 0.3309, 0.4179, 0.3309, 0.4179, 0.3957, 0.3662, 0.06829, 0.2085, 0.1043, 0.1338, 0.1043, 0.1338, 0.06829, 0.2085, 0.4317, 0.2915, 0.3957, 0.3662, 0.3957, 0.3662, 0.4317, 0.2915, 0.06829, 0.2915, 0.06829, 0.2085, 0.06829, 0.2085, 0.06829, 0.2915, 0.4317, 0.2085, 0.4317, 0.2915, 0.4317, 0.2915, 0.4317, 0.2085, 0.1043, 0.3662, 0.06829, 0.2915, 0.06829, 0.2915, 0.1043, 0.3662, 0.3957, 0.1338, 0.4317, 0.2085, 0.4317, 0.2085, 0.3957, 0.1338, 0.25, 0.3292, 0.2844, 0.3214, 0.3309, 0.4179, 0.25, 0.4364, 0.3272, 0.2324, 0.4317, 0.2085, 0.4317, 0.2085, 0.3272, 0.2324, 0.3119, 0.2994, 0.3272, 0.2676, 0.4317, 0.2915, 0.3957, 0.3662, 0.3309, 0.08208, 0.3957, 0.1338, 0.3957, 0.1338, 0.3309, 0.08208, 0.3272, 0.2324, 0.3119, 0.2006, 0.3957, 0.1338, 0.4317, 0.2085, 0.4317, 0.2915, 0.3272, 0.2676, 0.3272, 0.2676, 0.4317, 0.2915, 0.2844, 0.1786, 0.25, 0.1708, 0.25, 0.06362, 0.3309, 0.08208, 0.3272, 0.2676, 0.3272, 0.2324, 0.3272, 0.2324, 0.3272, 0.2676, 0.2156, 0.1786, 0.1881, 0.2006, 0.1043, 0.1338, 0.1691, 0.08208, 0.3119, 0.2994, 0.3957, 0.3662, 0.3957, 0.3662, 0.3119, 0.2994, 0.1728, 0.2324, 0.1728, 0.2676, 0.06829, 0.2915, 0.06829, 0.2085, 0.4317, 0.2085, 0.4317, 0.2915, 0.4317, 0.2915, 0.4317, 0.2085, 0.1881, 0.2994, 0.2156, 0.3214, 0.1691, 0.4179, 0.1043, 0.3662, 0.3309, 0.4179, 0.2844, 0.3214, 0.2844, 0.3214, 0.3309, 0.4179, 0.2844, 0.3214, 0.25, 0.3292, 0.2156, 0.3214, 0.1881, 0.2994, 0.1728, 0.2676, 0.1728, 0.2324, 0.1881, 0.2006, 0.2156, 0.1786, 0.25, 0.1708, 0.2844, 0.1786, 0.3119, 0.2006, 0.3272, 0.2324, 0.3272, 0.2676, 0.3119, 0.2994, 0.1881, 0.2994, 0.1728, 0.2676, 0.1728, 0.2676, 0.1881, 0.2994, 0.3119, 0.2006, 0.3272, 0.2324, 0.3272, 0.2324, 0.3119, 0.2006, 0.2156, 0.3214, 0.1881, 0.2994, 0.1881, 0.2994, 0.2156, 0.3214, 0.2844, 0.1786, 0.3119, 0.2006, 0.3119, 0.2006, 0.2844, 0.1786, 0.25, 0.3292, 0.2156, 0.3214, 0.2156, 0.3214, 0.25, 0.3292, 0.25, 0.1708, 0.2844, 0.1786, 0.2844, 0.1786, 0.25, 0.1708, 0.2156, 0.1786, 0.25, 0.1708, 0.25, 0.1708, 0.2156, 0.1786, 0.2844, 0.3214, 0.25, 0.3292, 0.25, 0.3292, 0.2844, 0.3214, 0.1881, 0.2006, 0.2156, 0.1786, 0.2156, 0.1786, 0.1881, 0.2006, 0.3119, 0.2994, 0.2844, 0.3214, 0.2844, 0.3214, 0.3119, 0.2994, 0.1728, 0.2324, 0.1881, 0.2006, 0.1881, 0.2006, 0.1728, 0.2324, 0.3272, 0.2676, 0.3119, 0.2994, 0.3119, 0.2994, 0.3272, 0.2676, 0.1728, 0.2676, 0.1728, 0.2324, 0.1728, 0.2324, 0.1728, 0.2676, 0.2844, 0.3214, 0.3119, 0.2994, 0.3957, 0.3662, 0.3309, 0.4179, 0.3272, 0.2676, 0.3272, 0.2324, 0.4317, 0.2085, 0.4317, 0.2915, 0.3119, 0.2006, 0.2844, 0.1786, 0.3309, 0.08208, 0.3957, 0.1338, 0.25, 0.1708, 0.2156, 0.1786, 0.1691, 0.08208, 0.25, 0.06362, 0.1881, 0.2006, 0.1728, 0.2324, 0.06829, 0.2085, 0.1043, 0.1338, 0.1728, 0.2676, 0.1881, 0.2994, 0.1043, 0.3662, 0.06829, 0.2915, 0.2156, 0.3214, 0.25, 0.3292, 0.25, 0.4364, 0.1691, 0.4179, 0.3119, 0.2006, 0.2844, 0.1786, 0.2844, 0.1786, 0.3119, 0.2006, 0.3957, 0.1338, 0.3119, 0.2006, 0.3119, 0.2006, 0.3957, 0.1338, 0.1691, 0.08208, 0.25, 0.06362, 0.25, 0.06362, 0.1691, 0.08208, 0.2844, 0.1786, 0.3309, 0.08208, 0.3309, 0.08208, 0.2844, 0.1786, 0.25, 0.1708, 0.2156, 0.1786, 0.2156, 0.1786, 0.25, 0.1708, 0.25, 0.06362, 0.25, 0.1708, 0.25, 0.1708, 0.25, 0.06362, 0.06829, 0.2085, 0.1043, 0.1338, 0.1043, 0.1338, 0.06829, 0.2085, 0.2156, 0.1786, 0.1691, 0.08208, 0.1691, 0.08208, 0.2156, 0.1786, 0.1881, 0.2006, 0.1728, 0.2324, 0.1728, 0.2324, 0.1881, 0.2006, 0.1043, 0.1338, 0.1881, 0.2006, 0.1881, 0.2006, 0.1043, 0.1338, 0.1043, 0.3662, 0.06829, 0.2915, 0.06829, 0.2915, 0.1043, 0.3662, 0.1728, 0.2324, 0.06829, 0.2085, 0.06829, 0.2085, 0.1728, 0.2324, 0.1728, 0.2676, 0.1881, 0.2994, 0.1881, 0.2994, 0.1728, 0.2676, 0.06829, 0.2915, 0.1728, 0.2676, 0.1728, 0.2676, 0.06829, 0.2915, 0.25, 0.4364, 0.1691, 0.4179, 0.1691, 0.4179, 0.25, 0.4364, 0.1881, 0.2994, 0.1043, 0.3662, 0.1043, 0.3662, 0.1881, 0.2994, 0.2156, 0.3214, 0.25, 0.3292, 0.25, 0.3292, 0.2156, 0.3214, 0.3957, 0.3662, 0.3309, 0.4179, 0.3309, 0.4179, 0.3957, 0.3662, 0.1691, 0.4179, 0.2156, 0.3214, 0.2156, 0.3214, 0.1691, 0.4179, 0.25, 0.3292, 0.25, 0.4364, 0.25, 0.4364, 0.25, 0.3292, 0.2844, 0.3214, 0.3119, 0.2994, 0.3119, 0.2994, 0.2844, 0.3214])
me_cylinder_004.materials.append(mat_tire)
me_cylinder_004.materials.append(mat_material_003)
me_cylinder_004.use_remesh_fix_poles = True
me_cylinder_004.use_remesh_preserve_attributes = False
me_cylinder_004.update()

# ---- objects
ob_cube = bpy.data.objects.new('Cube', me_cube)
ob_light = bpy.data.objects.new('Light', light_light)
ob_camera = bpy.data.objects.new('Camera', cam_camera)
ob_cylinder = bpy.data.objects.new('Cylinder', me_cylinder)
ob_cylinder_001 = bpy.data.objects.new('Cylinder.001', me_cylinder_001)
ob_cylinder_002 = bpy.data.objects.new('Cylinder.002', me_cylinder_002)
ob_cylinder_003 = bpy.data.objects.new('Cylinder.003', me_cylinder_003)
ob_cube_001 = bpy.data.objects.new('Cube.001', me_cube_001)
ob_cube_002 = bpy.data.objects.new('Cube.002', me_cube_002)
ob_cube_003 = bpy.data.objects.new('Cube.003', me_cube_003)
ob_cylinder_004 = bpy.data.objects.new('Cylinder.004', me_cylinder_004)

# ---- transforms, parenting, visibility, modifiers, constraints
ob_cube.location = (0.005912, 0.3498, 0.2579)
ob_cube.rotation_euler = (3.142, 3.142, -0.03738)
ob_cube.lock_rotations_4d = False
ob_cube.empty_display_type = 'ARROWS'
ob_cube.lineart.crease_threshold = 0.0
ob_light.location = (-4.103, -0.4367, 5.904)
ob_light.rotation_euler = (-2.491, -3.197, -4.454)
ob_light.lock_rotations_4d = False
ob_light.empty_display_type = 'ARROWS'
ob_light.color = (0.0, 0.0, 0.0, 0.0)
ob_light.lineart.crease_threshold = 0.0
ob_camera.location = (7.359, -6.926, 4.958)
ob_camera.rotation_euler = (1.109, 0.0, 0.8149)
ob_camera.lock_rotations_4d = False
ob_camera.empty_display_type = 'ARROWS'
ob_camera.color = (0.0, 0.0, 0.0, 0.0)
ob_camera.display_type = 'WIRE'
ob_camera.lineart.crease_threshold = 0.0
ob_cylinder.location = (-0.9689, 1.05, 0.05263)
ob_cylinder.rotation_euler = (3.179, 1.571, 0.0)
ob_cylinder.scale = (0.3359, 0.3359, 0.3359)
ob_cylinder.hide_render = True
ob_cylinder.visible_camera = False
ob_cylinder.visible_diffuse = False
ob_cylinder.visible_glossy = False
ob_cylinder.visible_transmission = False
ob_cylinder.visible_volume_scatter = False
ob_cylinder.display_type = 'BOUNDS'
_m = ob_cylinder.modifiers.new('Mirror', 'MIRROR')
_m.use_clip = True
_m = ob_cylinder.modifiers.new('Mirror.001', 'MIRROR')
_m.mirror_object = ob_cube
ob_cylinder_001.location = (-0.9669, 1.05, 0.02634)
ob_cylinder_001.rotation_euler = (3.179, 1.571, 0.0)
ob_cylinder_001.scale = (0.2914, 0.2914, 0.09245)
_m = ob_cylinder_001.modifiers.new('Mirror', 'MIRROR')
_m.mirror_object = ob_cube
ob_cylinder_002.location = (-1.049, -1.08, 0.05263)
ob_cylinder_002.rotation_euler = (3.179, 1.571, 0.0)
ob_cylinder_002.scale = (0.3359, 0.3359, 0.3359)
ob_cylinder_002.hide_render = True
ob_cylinder_002.visible_camera = False
ob_cylinder_002.visible_diffuse = False
ob_cylinder_002.visible_glossy = False
ob_cylinder_002.visible_transmission = False
ob_cylinder_002.visible_volume_scatter = False
ob_cylinder_002.display_type = 'BOUNDS'
_m = ob_cylinder_002.modifiers.new('Mirror', 'MIRROR')
_m.use_clip = True
_m = ob_cylinder_002.modifiers.new('Mirror.001', 'MIRROR')
_m.mirror_object = ob_cube
ob_cylinder_003.location = (0.9983, 1.533, 0.02634)
ob_cylinder_003.rotation_euler = (-0.0, 1.571, 0.0)
ob_cylinder_003.scale = (0.2914, 0.2914, 0.09245)
_m = ob_cylinder_003.modifiers.new('Mirror', 'MIRROR')
_m.mirror_object = ob_cube
ob_cube_001.location = (-0.5899, 1.461, 0.4124)
ob_cube_001.rotation_euler = (3.142, 3.142, -0.03738)
ob_cube_001.scale = (0.2345, 0.04437, 0.06471)
_m = ob_cube_001.modifiers.new('Mirror', 'MIRROR')
_m.mirror_object = ob_cube
ob_cube_002.location = (-1.007, 0.01719, 0.3639)
ob_cube_002.rotation_euler = (3.142, 3.142, -0.03738)
ob_cube_002.scale = (-0.03827, -0.06724, -0.01999)
_m = ob_cube_002.modifiers.new('Mirror', 'MIRROR')
_m.mirror_object = ob_cube
ob_cube_003.location = (-1.111, -1.436, 0.5521)
ob_cube_003.rotation_euler = (3.142, 3.142, -0.03738)
ob_cube_003.scale = (0.0717, 0.02487, 0.04913)
_m = ob_cube_003.modifiers.new('Mirror', 'MIRROR')
_m.mirror_object = ob_cube
ob_cylinder_004.location = (-1.047, -1.101, 0.02634)
ob_cylinder_004.rotation_euler = (3.179, 1.571, 0.0)
ob_cylinder_004.scale = (0.2914, 0.2914, 0.09245)
_m = ob_cylinder_004.modifiers.new('Mirror', 'MIRROR')
_m.mirror_object = ob_cube

# ---- collection membership
col_collection.objects.link(ob_cube)
col_collection.objects.link(ob_light)
col_collection.objects.link(ob_camera)
col_collection.objects.link(ob_cylinder)
col_collection.objects.link(ob_cylinder_001)
col_collection.objects.link(ob_cylinder_002)
col_collection.objects.link(ob_cylinder_003)
col_collection.objects.link(ob_cube_001)
col_collection.objects.link(ob_cube_002)
col_collection.objects.link(ob_cube_003)
col_collection.objects.link(ob_cylinder_004)

# ---- scene / render settings (as saved in the file)
scene.camera = ob_camera
scene.frame_start = 1; scene.frame_end = 250; scene.frame_set(32)
scene.render.engine = 'BLENDER_EEVEE_NEXT'
scene.cycles.sampling_pattern = 'TABULATED_SOBOL'
scene.cycles.use_light_tree = False
scene.view_settings.view_transform = 'Filmic'
bpy.context.view_layer.update()
